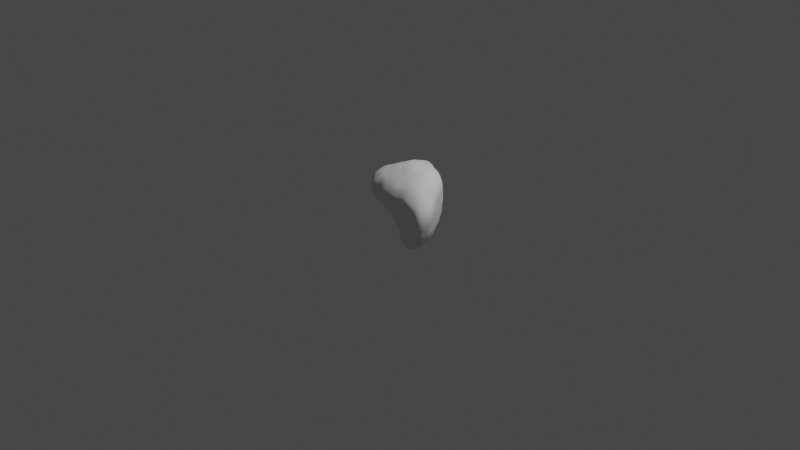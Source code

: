 # Source: rock.blend  (saved by Blender 2.91.10; exported with 4.5.12 LTS)
import bpy
from mathutils import Matrix  # noqa: F401  (used for matrix-valued properties, if any)

bpy.ops.wm.read_factory_settings(use_empty=True)
scene = bpy.context.scene
scene.name = 'Scene'

# ---- collections
col_collection = bpy.data.collections.new('Collection'); scene.collection.children.link(col_collection)

# ---- node groups
ng_auto_smooth = bpy.data.node_groups.new('Auto Smooth', 'GeometryNodeTree')
_s = ng_auto_smooth.interface.new_socket(name='Geometry', in_out='OUTPUT', socket_type='NodeSocketGeometry')
_s = ng_auto_smooth.interface.new_socket(name='Geometry', in_out='INPUT', socket_type='NodeSocketGeometry')
_s = ng_auto_smooth.interface.new_socket(name='Angle', in_out='INPUT', socket_type='NodeSocketFloat')
_s.subtype = 'ANGLE'
_s.min_value = 0.0
_s.max_value = 3.142
ng_auto_smooth.is_modifier = True
_N = ng_auto_smooth.nodes; _L = ng_auto_smooth.links
n0 = _N.new('NodeGroupOutput'); n0.name = 'Group Output'; n0.location = (480, -100)
n1 = _N.new('NodeGroupInput'); n1.name = 'Group Input'; n1.location = (-420, -300)
n2 = _N.new('NodeGroupInput'); n2.name = 'Group Input.001'; n2.location = (-60, -100)
n3 = _N.new('GeometryNodeSetShadeSmooth'); n3.name = 'Set Shade Smooth'; n3.location = (120, -100)
n3.domain = 'EDGE'
n4 = _N.new('GeometryNodeSetShadeSmooth'); n4.name = 'Set Shade Smooth.001'; n4.location = (300, -100)
n5 = _N.new('GeometryNodeInputMeshEdgeAngle'); n5.name = 'Edge Angle'; n5.location = (-420, -220)
n6 = _N.new('GeometryNodeInputEdgeSmooth'); n6.name = 'Is Edge Smooth'; n6.location = (-60, -160)
n7 = _N.new('GeometryNodeInputShadeSmooth'); n7.name = 'Is Face Smooth'; n7.location = (-240, -340)
n8 = _N.new('FunctionNodeBooleanMath'); n8.name = 'Boolean Math'; n8.location = (-60, -220)
n9 = _N.new('FunctionNodeCompare'); n9.name = 'Compare'; n9.location = (-240, -180)
n9.operation = 'LESS_EQUAL'
_L.new(n5.outputs[0], n9.inputs[0])
_L.new(n4.outputs[0], n0.inputs[0])
_L.new(n1.outputs[1], n9.inputs[1])
_L.new(n9.outputs[0], n8.inputs[0])
_L.new(n7.outputs[0], n8.inputs[1])
_L.new(n2.outputs[0], n3.inputs[0])
_L.new(n6.outputs[0], n3.inputs[1])
_L.new(n3.outputs[0], n4.inputs[0])
_L.new(n8.outputs[0], n3.inputs[2])
n0.is_active_output = True

# ---- world
world_world = bpy.data.worlds.new('World'); scene.world = world_world
world_world.use_nodes = True; world_world.node_tree.nodes.clear()
_N = world_world.node_tree.nodes; _L = world_world.node_tree.links
n0 = _N.new('ShaderNodeOutputWorld'); n0.name = 'World Output'; n0.location = (300, 300)
n1 = _N.new('ShaderNodeBackground'); n1.name = 'Background'; n1.location = (10, 300)
n1.inputs[0].default_value = (0.05088, 0.05088, 0.05088, 1.0)
_L.new(n1.outputs[0], n0.inputs[0])
n0.is_active_output = True
world_world.color = (0.05088, 0.05088, 0.05088)
world_world.use_sun_shadow = False
world_world.sun_shadow_jitter_overblur = 0.0

# ---- cameras
cam_camera = bpy.data.cameras.new('Camera')
cam_camera.clip_end = 100.0
cam_camera.ortho_scale = 7.314

# ---- lights
light_light = bpy.data.lights.new('Light', 'POINT')
light_light.transmission_factor = 0.0
light_light.energy = 1000.0
light_light.shadow_soft_size = 0.1
light_light.shadow_maximum_resolution = 0.006
light_light.use_absolute_resolution = True

# ---- meshes
me_rock = bpy.data.meshes.new('rock')
me_rock.from_pydata([(-0.04309, -0.01217, 0.01339), (0.4123, -0.1884, -0.112), (0.2493, 0.2468, -0.07372), (-0.2121, 0.4175, -0.1117), (0.5818, -0.3195, 0.3842), (0.3862, 0.1871, 0.5346), (-0.259, 0.2555, 0.3629), (-0.09934, -0.2528, 0.484), (0.1271, -0.1158, -0.07439), (0.2361, -0.1747, -0.1298), (0.3395, -0.1931, -0.1385), (0.02158, 0.09039, -0.1322), (0.105, 0.1706, -0.1698), (0.1785, 0.2193, -0.1481), (-0.1568, 0.1737, -0.07), (-0.2157, 0.2732, -0.1269), (-0.2301, 0.3575, -0.1413), (0.1752, -0.1787, 0.1186), (0.3606, -0.2578, 0.2066), (0.4914, -0.3221, 0.2872), (0.3169, 0.2592, 0.07152), (0.358, 0.2386, 0.2545), (0.3863, 0.2162, 0.4205), (-0.2286, 0.0937, 0.1074), (-0.3117, 0.169, 0.1883), (-0.325, 0.2235, 0.2718), (-0.09253, -0.1154, 0.179), (-0.131, -0.1989, 0.2783), (-0.1315, -0.2493, 0.3862), (0.4114, -0.1153, -0.1283), (0.3851, -0.00193, -0.1148), (0.3435, 0.1331, -0.09661), (-0.2414, 0.1303, 0.4523), (-0.22, -0.0145, 0.5132), (-0.1652, -0.1577, 0.5172), (0.442, -0.32, 0.472), (0.2488, -0.3037, 0.5043), (0.04976, -0.2718, 0.4965), (0.4831, -0.2281, -0.03134), (0.5727, -0.268, 0.0935), (0.6191, -0.2936, 0.2413), (0.1332, 0.3389, -0.0852), (-0.001904, 0.3874, -0.1027), (-0.1236, 0.4129, -0.1139), (0.2533, 0.2318, 0.5666), (0.0581, 0.2899, 0.5748), (-0.1264, 0.2749, 0.47), (-0.233, 0.4, -0.02805), (-0.2612, 0.3914, 0.09493), (-0.2585, 0.3324, 0.2289), (0.5974, -0.2122, 0.4745), (0.5584, -0.06857, 0.5439), (0.4763, 0.08216, 0.5626), (0.2162, 0.002171, -0.2298), (0.1055, -0.01084, -0.1703), (0.1685, 0.0762, -0.2054), (0.2523, 0.1137, -0.1747), (0.2949, 0.005851, -0.201), (0.3109, -0.1049, -0.1971), (0.199, -0.08458, -0.2072), (-0.03836, 0.304, -0.2042), (-0.06207, 0.1974, -0.1539), (-0.1226, 0.2838, -0.1941), (-0.1323, 0.3677, -0.1849), (-0.02073, 0.3533, -0.1766), (0.08515, 0.3037, -0.1601), (0.024, 0.2557, -0.1727), (-0.3191, 0.3058, 0.02763), (-0.2551, 0.2047, 0.01683), (-0.315, 0.2558, 0.09654), (-0.3205, 0.3042, 0.1625), (-0.3178, 0.3509, 0.05004), (-0.2782, 0.3565, -0.04911), (-0.2785, 0.2934, -0.03998), (-0.3083, -0.006015, 0.3205), (-0.2291, -0.0008617, 0.2147), (-0.2579, -0.09116, 0.2924), (-0.2486, -0.1386, 0.4015), (-0.297, -0.005965, 0.4003), (-0.3238, 0.1156, 0.3545), (-0.3088, 0.07252, 0.2701), (0.1856, -0.307, 0.3293), (0.0955, -0.2236, 0.2112), (0.2692, -0.287, 0.2835), (0.3832, -0.3292, 0.3654), (0.2254, -0.3326, 0.4031), (0.04127, -0.3066, 0.3988), (0.04318, -0.2789, 0.2964), (0.4229, -0.2797, 0.03393), (0.2621, -0.1988, 0.02273), (0.332, -0.2449, -0.04134), (0.4177, -0.2587, -0.05411), (0.4998, -0.3046, 0.05293), (0.5283, -0.3233, 0.1746), (0.41, -0.27, 0.1068), (0.5053, 0.08295, 0.41), (0.585, -0.06447, 0.3776), (0.6514, -0.1915, 0.315), (0.4773, 0.101, 0.2377), (0.545, -0.0495, 0.2025), (0.5978, -0.1732, 0.1438), (0.4204, 0.1231, 0.05606), (0.4834, -0.01887, 0.0222), (0.4959, -0.1465, -0.002098), (0.2323, 0.3303, 0.4264), (0.2004, 0.3425, 0.2404), (0.17, 0.3497, 0.06044), (0.03869, 0.3822, 0.3941), (0.02277, 0.3966, 0.2021), (0.01094, 0.4006, 0.0303), (-0.1382, 0.3614, 0.3147), (-0.1424, 0.4144, 0.1512), (-0.1316, 0.4324, -0.0006737), (0.3174, 0.08734, 0.6459), (0.1055, 0.1116, 0.6509), (-0.0887, 0.125, 0.5482), (0.3903, -0.07813, 0.6399), (0.1692, -0.06615, 0.6611), (-0.04224, -0.03363, 0.584), (0.4409, -0.2257, 0.577), (0.2266, -0.2054, 0.59), (0.008487, -0.1859, 0.581), (0.006242, -0.06189, -0.02458), (0.0566, -0.0786, -0.04039), (0.09629, -0.09516, -0.05676), (0.1534, -0.1372, -0.09176), (0.1794, -0.1549, -0.1073), (0.2071, -0.1672, -0.1203), (0.263, -0.1832, -0.1374), (0.2898, -0.1886, -0.1411), (0.3153, -0.1928, -0.1422), (0.3618, -0.1932, -0.1336), (0.3828, -0.193, -0.1283), (0.4, -0.1906, -0.1194), (-0.02969, 0.01891, -0.04353), (-0.019, 0.04082, -0.08499), (-0.004001, 0.0627, -0.1191), (0.04283, 0.1135, -0.1465), (0.06351, 0.1343, -0.1585), (0.08396, 0.1532, -0.1684), (0.1247, 0.1853, -0.1671), (0.1431, 0.1979, -0.1622), (0.1613, 0.2099, -0.158), (0.196, 0.2279, -0.1361), (0.2144, 0.236, -0.1208), (0.2323, 0.2425, -0.1001), (-0.07828, 0.06208, -0.006611), (-0.1082, 0.1064, -0.02832), (-0.1342, 0.1427, -0.04966), (-0.1739, 0.2041, -0.08577), (-0.1902, 0.2292, -0.1014), (-0.204, 0.252, -0.1151), (-0.2241, 0.2945, -0.1357), (-0.2314, 0.3153, -0.1434), (-0.2315, 0.3374, -0.1435), (-0.2269, 0.3757, -0.1361), (-0.2247, 0.3946, -0.1311), (-0.219, 0.4098, -0.1217), (0.01141, -0.08623, 0.03879), (0.06818, -0.1266, 0.06632), (0.1228, -0.1549, 0.09345), (0.2252, -0.2023, 0.1417), (0.2725, -0.2249, 0.1635), (0.3188, -0.2406, 0.1856), (0.3978, -0.2783, 0.2265), (0.4329, -0.2939, 0.2473), (0.4643, -0.3062, 0.2676), (0.5172, -0.3332, 0.3089), (0.5412, -0.3329, 0.3325), (0.5627, -0.3293, 0.3575), (0.2649, 0.2488, -0.04208), (0.282, 0.2518, -0.007678), (0.3015, 0.2583, 0.02968), (0.3336, 0.2607, 0.1151), (0.3493, 0.2603, 0.1612), (0.3548, 0.2498, 0.2084), (0.366, 0.2325, 0.2987), (0.3708, 0.2237, 0.3414), (0.3811, 0.2219, 0.3822), (0.3914, 0.2121, 0.4564), (0.3922, 0.2047, 0.4886), (0.3891, 0.1947, 0.5154), (-0.09844, 0.03413, 0.05268), (-0.1477, 0.05731, 0.07289), (-0.1907, 0.07628, 0.09028), (-0.2542, 0.1162, 0.1295), (-0.2751, 0.1365, 0.1502), (-0.294, 0.1539, 0.1695), (-0.3251, 0.1836, 0.2081), (-0.3317, 0.1981, 0.2292), (-0.3294, 0.2117, 0.2505), (-0.3174, 0.234, 0.2937), (-0.3083, 0.2452, 0.3187), (-0.2848, 0.2511, 0.3405), (-0.05857, -0.04589, 0.07017), (-0.06879, -0.0692, 0.1128), (-0.08444, -0.09604, 0.1441), (-0.103, -0.1367, 0.2072), (-0.1126, -0.1572, 0.2329), (-0.1236, -0.1795, 0.2543), (-0.132, -0.2126, 0.3062), (-0.1338, -0.227, 0.3318), (-0.1348, -0.2407, 0.3582), (-0.1291, -0.2599, 0.4147), (-0.1216, -0.2631, 0.4434), (-0.1104, -0.2595, 0.4678), (0.4125, -0.1777, -0.1171), (0.413, -0.1607, -0.1227), (0.4129, -0.1395, -0.1266), (0.4045, -0.08997, -0.1247), (0.3987, -0.06246, -0.1219), (0.3916, -0.03325, -0.1181), (0.3817, 0.03217, -0.1135), (0.372, 0.06594, -0.1087), (0.3595, 0.09992, -0.103), (0.3218, 0.1619, -0.08746), (0.2974, 0.1897, -0.07947), (0.2705, 0.2158, -0.07311), (-0.2548, 0.2263, 0.3886), (-0.2505, 0.1956, 0.412), (-0.2429, 0.1621, 0.4305), (-0.2412, 0.09688, 0.4739), (-0.2372, 0.06087, 0.4911), (-0.2288, 0.02362, 0.5029), (-0.2051, -0.05136, 0.5144), (-0.1919, -0.08762, 0.5168), (-0.178, -0.1229, 0.517), (-0.1499, -0.1895, 0.5129), (-0.1333, -0.2185, 0.5056), (-0.1149, -0.2405, 0.4946), (0.5529, -0.3172, 0.4103), (0.5213, -0.3218, 0.4355), (0.4836, -0.3203, 0.4551), (0.3967, -0.3142, 0.4829), (0.349, -0.3103, 0.4921), (0.2998, -0.3043, 0.4974), (0.1971, -0.2981, 0.5062), (0.1466, -0.289, 0.5039), (0.09717, -0.2804, 0.5008), (0.005506, -0.2611, 0.4906), (-0.03729, -0.261, 0.4906), (-0.0739, -0.2581, 0.488), (0.4226, -0.1953, -0.09722), (0.44, -0.2056, -0.07884), (0.4619, -0.2172, -0.0579), (0.5095, -0.2397, -0.005862), (0.5314, -0.2499, 0.02594), (0.5534, -0.2596, 0.05851), (0.5853, -0.2735, 0.1316), (0.6024, -0.2809, 0.1666), (0.6144, -0.2881, 0.2034), (0.6226, -0.3025, 0.2786), (0.6152, -0.3085, 0.3164), (0.6027, -0.3156, 0.3524), (0.2242, 0.2743, -0.07513), (0.1939, 0.2963, -0.07631), (0.1631, 0.3167, -0.07956), (0.1002, 0.3552, -0.08974), (0.06668, 0.3694, -0.09454), (0.03294, 0.3825, -0.09967), (-0.03522, 0.3897, -0.1049), (-0.06616, 0.3976, -0.1082), (-0.09569, 0.4055, -0.1112), (-0.1499, 0.4217, -0.1168), (-0.1759, 0.4271, -0.1184), (-0.1985, 0.424, -0.116), (0.3661, 0.1981, 0.5452), (0.3358, 0.2122, 0.5573), (0.2977, 0.2241, 0.5654), (0.2094, 0.2488, 0.5738), (0.1628, 0.2667, 0.5804), (0.1121, 0.2847, 0.5861), (0.008845, 0.2857, 0.5494), (-0.04189, 0.2877, 0.5302), (-0.08502, 0.2803, 0.499), (-0.1669, 0.2726, 0.4437), (-0.1997, 0.2652, 0.4135), (-0.2303, 0.2597, 0.3868), (-0.2169, 0.416, -0.09713), (-0.2214, 0.41, -0.07639), (-0.2271, 0.4051, -0.05341), (-0.2422, 0.4022, -0.001002), (-0.2519, 0.4058, 0.02893), (-0.259, 0.4033, 0.06174), (-0.261, 0.3768, 0.128), (-0.2602, 0.3621, 0.1613), (-0.2588, 0.3468, 0.1945), (-0.2621, 0.321, 0.2661), (-0.2632, 0.3039, 0.3014), (-0.262, 0.282, 0.3341), (0.5931, -0.2969, 0.4087), (0.6003, -0.2722, 0.4327), (0.6005, -0.2429, 0.4538), (0.5893, -0.1793, 0.4929), (0.5787, -0.1446, 0.5098), (0.5688, -0.1078, 0.5274), (0.5376, -0.03084, 0.5509), (0.5158, 0.006396, 0.5556), (0.4934, 0.0428, 0.5579), (0.4543, 0.1172, 0.5607), (0.4278, 0.1456, 0.5525), (0.405, 0.1713, 0.5438), (0.1128, 0.01332, -0.1905), (0.125, 0.03754, -0.207), (0.1469, 0.05937, -0.2071), (0.2653, 0.08734, -0.1828), (0.2753, 0.06216, -0.189), (0.2875, 0.03497, -0.1982), (0.2841, -0.1034, -0.2072), (0.2557, -0.1008, -0.213), (0.2271, -0.09426, -0.2114), (0.1898, 0.08912, -0.2011), (0.2108, 0.1003, -0.1967), (0.2316, 0.1076, -0.1865), (0.3013, -0.02249, -0.2041), (0.307, -0.0509, -0.2075), (0.3094, -0.07866, -0.2046), (0.1728, -0.07059, -0.1998), (0.1493, -0.05307, -0.1904), (0.1251, -0.03446, -0.1828), (0.207, 0.01596, -0.2271), (0.1943, 0.03471, -0.2249), (0.1809, 0.05519, -0.2186), (0.2317, 0.003459, -0.2289), (0.252, 0.004999, -0.224), (0.2743, 0.005946, -0.2162), (0.2111, -0.01373, -0.2306), (0.2049, -0.03583, -0.2281), (0.2006, -0.05975, -0.2192), (0.04101, 0.06247, -0.1406), (0.05996, 0.03574, -0.1525), (0.08322, 0.01232, -0.1603), (0.1236, 0.1461, -0.172), (0.1394, 0.1226, -0.1837), (0.155, 0.09845, -0.1924), (0.1116, -0.08879, -0.1003), (0.1042, -0.06161, -0.1248), (0.1021, -0.03595, -0.1486), (0.3219, 0.1316, -0.125), (0.2991, 0.128, -0.1477), (0.2751, 0.1213, -0.1636), (0.3632, 0.001514, -0.1427), (0.3397, 0.003619, -0.1655), (0.3179, 0.005251, -0.1861), (0.1995, 0.1943, -0.1522), (0.2182, 0.1674, -0.1569), (0.2359, 0.1407, -0.165), (0.3276, -0.1741, -0.157), (0.3188, -0.1519, -0.1712), (0.3138, -0.1296, -0.1862), (0.2202, -0.1536, -0.1511), (0.2082, -0.1322, -0.1722), (0.2002, -0.1107, -0.193), (0.3823, -0.1116, -0.1459), (0.3573, -0.1083, -0.1625), (0.3349, -0.1059, -0.1805), (-0.08158, 0.2183, -0.1677), (-0.09808, 0.2396, -0.1785), (-0.1123, 0.2605, -0.1891), (-0.1039, 0.367, -0.1841), (-0.07556, 0.365, -0.1831), (-0.04793, 0.36, -0.1799), (0.0716, 0.2927, -0.1681), (0.05725, 0.2809, -0.1737), (0.04112, 0.2685, -0.1731), (-0.1299, 0.306, -0.1983), (-0.1343, 0.3279, -0.2007), (-0.1349, 0.3494, -0.1965), (0.00669, 0.3453, -0.1747), (0.03366, 0.3339, -0.1709), (0.06, 0.3201, -0.1662), (0.005164, 0.2415, -0.1737), (-0.01584, 0.2267, -0.1705), (-0.03813, 0.2128, -0.1613), (-0.05306, 0.301, -0.2038), (-0.07352, 0.2964, -0.2014), (-0.09708, 0.2904, -0.1988), (-0.03458, 0.3156, -0.2055), (-0.02948, 0.3307, -0.2018), (-0.02491, 0.3436, -0.1905), (-0.0271, 0.2959, -0.2016), (-0.01186, 0.2846, -0.1942), (0.005375, 0.2711, -0.1848), (-0.1313, 0.176, -0.09074), (-0.1092, 0.1787, -0.115), (-0.08615, 0.1855, -0.1376), (-0.1963, 0.2705, -0.1492), (-0.1738, 0.2718, -0.1692), (-0.1492, 0.2766, -0.1857), (0.001243, 0.1194, -0.1294), (-0.02077, 0.1471, -0.1346), (-0.04149, 0.1739, -0.142), (-0.1245, 0.4048, -0.1351), (-0.1265, 0.3969, -0.1553), (-0.1294, 0.3842, -0.1721), (-0.006683, 0.3788, -0.1261), (-0.01175, 0.3698, -0.1453), (-0.01652, 0.3613, -0.1615), (-0.2104, 0.3601, -0.1609), (-0.1859, 0.3632, -0.1742), (-0.1602, 0.3664, -0.183), (0.1573, 0.2441, -0.1501), (0.1334, 0.2653, -0.1501), (0.1101, 0.2858, -0.1553), (0.08548, 0.1941, -0.1651), (0.06489, 0.2164, -0.1632), (0.04416, 0.2371, -0.1665), (0.1211, 0.3299, -0.1103), (0.1089, 0.3208, -0.1301), (0.09742, 0.3129, -0.1468), (-0.2759, 0.2161, 0.03737), (-0.2921, 0.2292, 0.05809), (-0.3059, 0.2421, 0.07768), (-0.3221, 0.3198, 0.1344), (-0.322, 0.3325, 0.1062), (-0.3221, 0.3437, 0.07807), (-0.2822, 0.3428, -0.05099), (-0.2829, 0.3275, -0.05013), (-0.2823, 0.3108, -0.04711), (-0.3247, 0.2679, 0.1135), (-0.3302, 0.2808, 0.1303), (-0.3281, 0.2935, 0.1468), (-0.3102, 0.3544, 0.023), (-0.2998, 0.3556, -0.002107), (-0.291, 0.3572, -0.02685), (-0.2722, 0.2754, -0.0288), (-0.2676, 0.2537, -0.01626), (-0.2612, 0.2306, -0.0005721), (-0.3222, 0.2977, 0.0382), (-0.3227, 0.2856, 0.05482), (-0.3195, 0.2717, 0.07469), (-0.3217, 0.3145, 0.03046), (-0.3241, 0.3262, 0.03516), (-0.3222, 0.3384, 0.04189), (-0.3126, 0.3044, 0.01568), (-0.304, 0.3013, -0.001454), (-0.294, 0.2968, -0.02128), (-0.2352, 0.1198, 0.08105), (-0.2409, 0.1489, 0.05806), (-0.2477, 0.1774, 0.03669), (-0.3108, 0.1931, 0.166), (-0.3094, 0.2166, 0.1432), (-0.3123, 0.237, 0.1194), (-0.1846, 0.1741, -0.05068), (-0.2095, 0.1821, -0.02768), (-0.2335, 0.1923, -0.005377), (-0.2785, 0.3259, 0.2106), (-0.2961, 0.3199, 0.1939), (-0.3105, 0.313, 0.1781), (-0.2807, 0.382, 0.08218), (-0.2977, 0.3734, 0.0706), (-0.3088, 0.3617, 0.05965), (-0.3212, 0.2461, 0.2457), (-0.3201, 0.2673, 0.2186), (-0.3189, 0.2865, 0.1904), (-0.2482, 0.3571, -0.1215), (-0.2612, 0.3574, -0.0985), (-0.2712, 0.3576, -0.0741), (-0.2321, 0.2787, -0.1036), (-0.2453, 0.286, -0.07926), (-0.2615, 0.2902, -0.0588), (-0.2516, 0.3943, -0.03499), (-0.2636, 0.3818, -0.04091), (-0.2728, 0.3697, -0.04596), (-0.2351, -0.02424, 0.2363), (-0.2436, -0.04807, 0.254), (-0.2537, -0.07202, 0.2701), (-0.2735, -0.1101, 0.4076), (-0.2888, -0.07588, 0.4103), (-0.2922, -0.03919, 0.4065), (-0.3309, 0.1074, 0.3301), (-0.3305, 0.09727, 0.3069), (-0.3218, 0.08565, 0.2869), (-0.2627, -0.1093, 0.3156), (-0.2617, -0.1221, 0.3431), (-0.2572, -0.1318, 0.3719), (-0.3038, 0.02547, 0.3923), (-0.3132, 0.05594, 0.3828), (-0.3207, 0.08612, 0.3703), (-0.2927, 0.05788, 0.2554), (-0.2745, 0.04096, 0.2415), (-0.251, 0.02305, 0.2299), (-0.3049, -0.02144, 0.3146), (-0.296, -0.04309, 0.3065), (-0.2804, -0.06703, 0.2986), (-0.3133, -0.006965, 0.3343), (-0.3128, -0.006728, 0.3545), (-0.3064, -0.006016, 0.3767), (-0.3087, 0.008659, 0.3123), (-0.3057, 0.02917, 0.3018), (-0.3055, 0.05071, 0.2876), (-0.1323, -0.08292, 0.1836), (-0.168, -0.05253, 0.1921), (-0.199, -0.02431, 0.2041), (-0.1664, -0.1689, 0.281), (-0.2002, -0.1418, 0.2837), (-0.233, -0.1176, 0.2859), (-0.2222, 0.07124, 0.1368), (-0.2225, 0.04638, 0.1637), (-0.2237, 0.02333, 0.1912), (-0.1963, -0.1532, 0.4909), (-0.2195, -0.1487, 0.4616), (-0.2358, -0.1436, 0.4313), (-0.2477, -0.01096, 0.4828), (-0.27, -0.008313, 0.4547), (-0.2856, -0.006791, 0.4265), (-0.1595, -0.2171, 0.388), (-0.192, -0.1919, 0.3911), (-0.2219, -0.1658, 0.3958), (-0.3278, 0.1985, 0.2953), (-0.3243, 0.1715, 0.3163), (-0.3212, 0.1437, 0.3357), (-0.3146, 0.1437, 0.2092), (-0.3169, 0.1183, 0.2297), (-0.313, 0.09492, 0.2509), (-0.2691, 0.1292, 0.4279), (-0.2911, 0.1262, 0.403), (-0.3117, 0.122, 0.3795), (0.1425, -0.2477, 0.2241), (0.1883, -0.2618, 0.2439), (0.2312, -0.2705, 0.2665), (0.3478, -0.3286, 0.379), (0.3094, -0.3321, 0.3895), (0.2687, -0.3315, 0.3978), (0.03818, -0.3039, 0.3724), (0.03667, -0.2991, 0.3461), (0.03815, -0.2899, 0.3208), (0.3034, -0.3023, 0.3015), (0.334, -0.3118, 0.3225), (0.3606, -0.3179, 0.3444), (0.1804, -0.3288, 0.4054), (0.1345, -0.3242, 0.4048), (0.08727, -0.3197, 0.4024), (0.05244, -0.2636, 0.2757), (0.06466, -0.2492, 0.2552), (0.07909, -0.2368, 0.2332), (0.201, -0.3048, 0.3214), (0.222, -0.3018, 0.3095), (0.245, -0.2961, 0.2967), (0.1935, -0.315, 0.3413), (0.2041, -0.3234, 0.3592), (0.2151, -0.3294, 0.3801), (0.1613, -0.3042, 0.3235), (0.1268, -0.2967, 0.316), (0.08639, -0.2912, 0.305), (0.1546, -0.182, 0.1446), (0.1332, -0.1955, 0.1668), (0.1136, -0.2099, 0.1887), (0.3392, -0.2666, 0.228), (0.3164, -0.2747, 0.248), (0.2931, -0.2803, 0.267), (-0.05471, -0.1552, 0.173), (-0.004498, -0.1802, 0.1825), (0.04635, -0.2014, 0.1969), (0.4328, -0.3366, 0.445), (0.4194, -0.3364, 0.4155), (0.4029, -0.3339, 0.3893), (0.2468, -0.3171, 0.4787), (0.2417, -0.3281, 0.4538), (0.2342, -0.3346, 0.4282), (0.4707, -0.3226, 0.3103), (0.4452, -0.3261, 0.3307), (0.4157, -0.3299, 0.3489), (-0.09443, -0.2741, 0.3866), (-0.04784, -0.2788, 0.39), (-0.003053, -0.29, 0.3944), (-0.09334, -0.2291, 0.2774), (-0.04718, -0.2418, 0.2858), (-0.0009304, -0.2585, 0.2922), (0.05126, -0.284, 0.4729), (0.04893, -0.2958, 0.4498), (0.0457, -0.3008, 0.4247), (0.281, -0.209, 0.002649), (0.2969, -0.2228, -0.01498), (0.3133, -0.2354, -0.02954), (0.4398, -0.2679, -0.02679), (0.4618, -0.2816, -0.001846), (0.4826, -0.2959, 0.02361), (0.5004, -0.314, 0.1587), (0.4756, -0.2934, 0.1425), (0.4448, -0.2814, 0.1251), (0.3521, -0.2532, -0.04978), (0.374, -0.2576, -0.05437), (0.3965, -0.258, -0.05499), (0.513, -0.3105, 0.08354), (0.5213, -0.3111, 0.1148), (0.5269, -0.3155, 0.1448), (0.3758, -0.2519, 0.08715), (0.3386, -0.2356, 0.06645), (0.2998, -0.2192, 0.0449), (0.4098, -0.2699, 0.02019), (0.3884, -0.2601, 0.001461), (0.3606, -0.2543, -0.01936), (0.4358, -0.2893, 0.0367), (0.4549, -0.2989, 0.04083), (0.4769, -0.3055, 0.04587), (0.4228, -0.2778, 0.04562), (0.4217, -0.2739, 0.06289), (0.417, -0.2722, 0.08366), (0.1522, -0.1403, -0.04843), (0.1837, -0.164, -0.02412), (0.2204, -0.1846, -0.000731), (0.2545, -0.1978, -0.109), (0.2791, -0.2147, -0.08622), (0.3045, -0.2314, -0.06397), (0.1952, -0.183, 0.09203), (0.2164, -0.1887, 0.06719), (0.2397, -0.1929, 0.04432), (0.4698, -0.2399, -0.03698), (0.4539, -0.2474, -0.0421), (0.437, -0.2537, -0.04865), (0.555, -0.2807, 0.08403), (0.5399, -0.2919, 0.07232), (0.5214, -0.3005, 0.06163), (0.3554, -0.2124, -0.1211), (0.3746, -0.2306, -0.1018), (0.3957, -0.2471, -0.07978), (0.507, -0.3236, 0.2614), (0.5176, -0.327, 0.2337), (0.5249, -0.3276, 0.2046), (0.3778, -0.2566, 0.1819), (0.3925, -0.2568, 0.1567), (0.4028, -0.2623, 0.1315), (0.6002, -0.3079, 0.2242), (0.5801, -0.3193, 0.2069), (0.5553, -0.3233, 0.1906), (0.528, 0.04598, 0.4044), (0.5442, 0.00598, 0.3975), (0.568, -0.028, 0.3885), (0.6037, -0.09811, 0.3646), (0.6228, -0.1295, 0.3495), (0.6425, -0.1592, 0.3326), (0.5008, 0.08546, 0.3696), (0.4974, 0.09165, 0.3267), (0.4896, 0.0968, 0.2825), (0.5844, -0.05958, 0.3344), (0.577, -0.05537, 0.2901), (0.5601, -0.05389, 0.2468), (0.6421, -0.1872, 0.2709), (0.6273, -0.1836, 0.2291), (0.6144, -0.179, 0.1863), (0.4982, 0.06322, 0.2306), (0.5203, 0.02726, 0.2216), (0.534, -0.01188, 0.2126), (0.5553, -0.08505, 0.1913), (0.5721, -0.1151, 0.1765), (0.5895, -0.1428, 0.1593), (0.464, 0.1062, 0.1923), (0.4465, 0.1096, 0.1474), (0.4361, 0.1179, 0.1007), (0.5324, -0.04212, 0.1569), (0.5152, -0.03538, 0.1121), (0.5047, -0.02491, 0.0648), (0.5718, -0.168, 0.1059), (0.5471, -0.1614, 0.06808), (0.5225, -0.154, 0.03161), (0.4382, 0.08685, 0.04897), (0.4535, 0.05031, 0.04122), (0.4728, 0.01706, 0.03036), (0.49, -0.05393, 0.01527), (0.4961, -0.08657, 0.007926), (0.4979, -0.1176, 0.002173), (0.4946, 0.08195, 0.5257), (0.5065, 0.0836, 0.4883), (0.5075, 0.08246, 0.4492), (0.5786, -0.06518, 0.5035), (0.5849, -0.06547, 0.4607), (0.5845, -0.0667, 0.419), (0.6178, -0.2077, 0.4383), (0.6417, -0.2033, 0.4023), (0.6487, -0.1973, 0.3595), (0.6343, -0.2744, 0.2591), (0.6476, -0.2511, 0.277), (0.6542, -0.2228, 0.2956), (0.5845, -0.2491, 0.1055), (0.5876, -0.2274, 0.1201), (0.5931, -0.2028, 0.1323), (0.4918, -0.2122, -0.0246), (0.4961, -0.1932, -0.01709), (0.4983, -0.171, -0.0102), (0.4333, -0.1215, -0.1005), (0.4564, -0.1287, -0.07157), (0.4765, -0.1373, -0.03819), (0.4093, -0.005635, -0.0847), (0.4315, -0.01067, -0.05056), (0.4585, -0.0142, -0.01637), (0.3651, 0.1328, -0.06376), (0.3796, 0.1281, -0.02457), (0.3985, 0.1249, 0.01511), (0.3511, 0.2304, 0.0694), (0.3753, 0.1941, 0.06703), (0.399, 0.1589, 0.06234), (0.3958, 0.2098, 0.2523), (0.4293, 0.1773, 0.248), (0.4564, 0.1405, 0.243), (0.4233, 0.1886, 0.4191), (0.4545, 0.1559, 0.417), (0.4835, 0.1217, 0.4142), (0.2253, 0.338, 0.3814), (0.2162, 0.3374, 0.3345), (0.2084, 0.3403, 0.2874), (0.1932, 0.3468, 0.1937), (0.1861, 0.3504, 0.1483), (0.179, 0.3519, 0.104), (0.185, 0.3479, 0.4224), (0.1369, 0.3633, 0.4149), (0.08795, 0.3732, 0.4052), (0.1546, 0.3553, 0.2327), (0.1094, 0.3668, 0.2237), (0.06559, 0.3811, 0.2133), (0.1297, 0.3647, 0.05376), (0.08893, 0.3764, 0.04634), (0.04907, 0.3867, 0.03841), (0.03344, 0.3799, 0.3439), (0.02737, 0.3773, 0.2959), (0.02382, 0.384, 0.2485), (0.01961, 0.3979, 0.1567), (0.01501, 0.3932, 0.1127), (0.01294, 0.3974, 0.07061), (-0.0104, 0.3836, 0.379), (-0.05679, 0.378, 0.3593), (-0.0989, 0.3686, 0.3369), (-0.01876, 0.4127, 0.1908), (-0.0625, 0.4187, 0.1792), (-0.1043, 0.4191, 0.1659), (-0.02758, 0.4053, 0.02215), (-0.0644, 0.4114, 0.01433), (-0.09858, 0.4221, 0.006712), (-0.1396, 0.3748, 0.2729), (-0.1404, 0.3841, 0.2304), (-0.1418, 0.3976, 0.1903), (-0.1412, 0.4269, 0.1114), (-0.1381, 0.4316, 0.07195), (-0.1348, 0.4349, 0.03457), (0.3521, 0.2475, 0.4226), (0.3141, 0.2757, 0.4244), (0.2745, 0.3035, 0.4259), (0.326, 0.2733, 0.2547), (0.289, 0.3041, 0.2518), (0.244, 0.3224, 0.2471), (0.2815, 0.2838, 0.07195), (0.2484, 0.3112, 0.06973), (0.2108, 0.3336, 0.06586), (0.144, 0.3453, -0.05437), (0.1523, 0.3464, -0.01878), (0.1605, 0.3469, 0.01951), (0.001222, 0.3901, -0.07413), (0.004649, 0.3944, -0.0427), (0.008098, 0.3989, -0.007771), (-0.1243, 0.4189, -0.08973), (-0.126, 0.4243, -0.06288), (-0.1285, 0.4293, -0.03322), (-0.213, 0.409, -0.02146), (-0.1906, 0.422, -0.01464), (-0.163, 0.4288, -0.007778), (-0.2372, 0.3997, 0.1085), (-0.2093, 0.4068, 0.1227), (-0.1774, 0.4113, 0.137), (-0.2359, 0.3418, 0.2501), (-0.2052, 0.3443, 0.2694), (-0.1726, 0.3505, 0.291), (-0.1305, 0.3026, 0.4342), (-0.1332, 0.3244, 0.395), (-0.1359, 0.3438, 0.3553), (0.0509, 0.3317, 0.5412), (0.04552, 0.3618, 0.4961), (0.04216, 0.3814, 0.4474), (0.2459, 0.2639, 0.5384), (0.2387, 0.2867, 0.5026), (0.2374, 0.3143, 0.4679), (0.2679, 0.0929, 0.6547), (0.2155, 0.09931, 0.6603), (0.1607, 0.105, 0.6558), (0.05521, 0.1142, 0.6227), (0.007528, 0.1169, 0.5923), (-0.03819, 0.12, 0.5628), (0.3358, 0.04572, 0.6491), (0.3553, 0.004411, 0.652), (0.3732, -0.03714, 0.6476), (0.1198, 0.06704, 0.6634), (0.1353, 0.02165, 0.6729), (0.1523, -0.02319, 0.6689), (-0.07527, 0.08503, 0.555), (-0.06214, 0.04561, 0.5615), (-0.05197, 0.006291, 0.5729), (0.3376, -0.07589, 0.6467), (0.2837, -0.07411, 0.6579), (0.2269, -0.0717, 0.665), (0.1116, -0.05854, 0.6522), (0.05471, -0.05127, 0.6405), (0.003853, -0.04214, 0.6137), (0.4055, -0.117, 0.6255), (0.4188, -0.1537, 0.6082), (0.4309, -0.1899, 0.5924), (0.1859, -0.1032, 0.6399), (0.2012, -0.1384, 0.6221), (0.2149, -0.1722, 0.6054), (-0.03279, -0.0743, 0.5943), (-0.02201, -0.1153, 0.6007), (-0.008139, -0.1543, 0.5978), (0.3891, -0.2198, 0.5814), (0.3361, -0.2125, 0.582), (0.2819, -0.2078, 0.585), (0.1716, -0.1967, 0.5837), (0.1161, -0.1938, 0.5853), (0.06192, -0.1886, 0.5817), (0.2663, 0.2007, 0.595), (0.2824, 0.1671, 0.6205), (0.2986, 0.127, 0.6334), (0.06822, 0.2429, 0.596), (0.08048, 0.1975, 0.6134), (0.09303, 0.1545, 0.6315), (-0.1254, 0.2475, 0.508), (-0.1181, 0.2095, 0.5343), (-0.1033, 0.1662, 0.5427), (-0.2168, 0.1331, 0.4863), (-0.1823, 0.133, 0.5161), (-0.1379, 0.1296, 0.5346), (-0.1798, -0.0172, 0.5324), (-0.135, -0.02128, 0.5458), (-0.08919, -0.02669, 0.563), (-0.1288, -0.1625, 0.5394), (-0.08985, -0.1715, 0.5618), (-0.04441, -0.1826, 0.5796), (0.04402, -0.2564, 0.5201), (0.03491, -0.2361, 0.5414), (0.02319, -0.2116, 0.5603), (0.2475, -0.2858, 0.5294), (0.2434, -0.2595, 0.5485), (0.2363, -0.2332, 0.5688), (0.4474, -0.3025, 0.4997), (0.4491, -0.2826, 0.5284), (0.4468, -0.2564, 0.5543), (0.5703, -0.2189, 0.5105), (0.5341, -0.2249, 0.5416), (0.4892, -0.2261, 0.5617), (0.5279, -0.07263, 0.5804), (0.4868, -0.07639, 0.6072), (0.4405, -0.0784, 0.6269), (0.4458, 0.08109, 0.5932), (0.4075, 0.08111, 0.6164), (0.3654, 0.08429, 0.6366), (0.1318, -0.009124, -0.1998), (0.1433, 0.01522, -0.2135), (0.1601, 0.03763, -0.2202), (0.1521, -0.02946, -0.2083), (0.1614, -0.005326, -0.2206), (0.1764, 0.01707, -0.2251), (0.1751, -0.04649, -0.2146), (0.1818, -0.0227, -0.2254), (0.1927, -0.0007254, -0.2288), (0.2449, 0.08269, -0.196), (0.2553, 0.05871, -0.2026), (0.2647, 0.03308, -0.2079), (0.2238, 0.0761, -0.2057), (0.2345, 0.05336, -0.2114), (0.2441, 0.03016, -0.2166), (0.2027, 0.0666, -0.2107), (0.2143, 0.04644, -0.2207), (0.2246, 0.02521, -0.2224), (0.2829, -0.0772, -0.2156), (0.2553, -0.07406, -0.2202), (0.2277, -0.06866, -0.2213), (0.2819, -0.04986, -0.2198), (0.2559, -0.04816, -0.2272), (0.2299, -0.04411, -0.2298), (0.2789, -0.02189, -0.2182), (0.2555, -0.02136, -0.2272), (0.2324, -0.01946, -0.2303), (-0.004294, -0.02749, -0.06371), (0.005394, 0.005555, -0.09638), (0.02062, 0.03459, -0.1234), (0.04213, -0.04783, -0.07247), (0.03893, -0.01992, -0.1046), (0.04642, 0.008858, -0.131), (0.0799, -0.06813, -0.08545), (0.07468, -0.03947, -0.112), (0.07615, -0.0128, -0.1374), (0.06208, 0.08727, -0.1532), (0.08297, 0.1093, -0.1624), (0.103, 0.1288, -0.1698), (0.07862, 0.06151, -0.166), (0.1005, 0.0844, -0.1712), (0.1191, 0.1048, -0.1801), (0.09446, 0.03669, -0.1802), (0.1138, 0.06081, -0.1877), (0.1343, 0.08124, -0.1915), (0.138, -0.1107, -0.1161), (0.1301, -0.08329, -0.1385), (0.1248, -0.05907, -0.1616), (0.163, -0.1308, -0.1311), (0.1537, -0.1045, -0.1526), (0.1498, -0.07794, -0.1719), (0.1902, -0.1455, -0.1433), (0.1789, -0.1219, -0.1649), (0.1725, -0.09756, -0.185), (0.2521, 0.212, -0.09886), (0.2762, 0.1848, -0.1046), (0.2987, 0.157, -0.1126), (0.2351, 0.2081, -0.1212), (0.2569, 0.1806, -0.1266), (0.2793, 0.1549, -0.1366), (0.2167, 0.2012, -0.1375), (0.2384, 0.176, -0.1454), (0.2566, 0.1475, -0.1519), (0.3373, 0.1004, -0.1321), (0.3456, 0.06617, -0.1347), (0.357, 0.03396, -0.1403), (0.3135, 0.09846, -0.1555), (0.3214, 0.06606, -0.1573), (0.333, 0.03503, -0.1632), (0.2884, 0.09342, -0.1716), (0.2978, 0.06483, -0.1753), (0.3097, 0.03533, -0.1823), (0.1812, 0.1848, -0.1617), (0.1992, 0.1588, -0.1671), (0.216, 0.1331, -0.176), (0.1626, 0.1742, -0.1696), (0.1801, 0.1484, -0.174), (0.1961, 0.1239, -0.1842), (0.1433, 0.161, -0.1717), (0.1604, 0.1365, -0.1793), (0.1758, 0.1124, -0.1895), (0.3929, -0.1753, -0.1302), (0.3723, -0.1746, -0.1401), (0.3509, -0.1743, -0.1493), (0.3894, -0.157, -0.1385), (0.3663, -0.1546, -0.151), (0.3433, -0.1532, -0.1624), (0.3874, -0.1355, -0.1452), (0.3609, -0.1321, -0.1571), (0.3384, -0.1305, -0.1732), (0.3021, -0.1728, -0.1616), (0.2756, -0.168, -0.1607), (0.2484, -0.1614, -0.1571), (0.2927, -0.1509, -0.1787), (0.2654, -0.1462, -0.1791), (0.2372, -0.1401, -0.1771), (0.2868, -0.1276, -0.1936), (0.2586, -0.1249, -0.1982), (0.2295, -0.1192, -0.1973), (0.3786, -0.08598, -0.1469), (0.3544, -0.08267, -0.1664), (0.3318, -0.07995, -0.1853), (0.3741, -0.05853, -0.1463), (0.3517, -0.05512, -0.1693), (0.3283, -0.05253, -0.1877), (0.3698, -0.02908, -0.1456), (0.3461, -0.02633, -0.1678), (0.3237, -0.02406, -0.1876), (-0.05668, 0.2316, -0.1756), (-0.07279, 0.251, -0.1857), (-0.08643, 0.2704, -0.1934), (-0.03396, 0.2446, -0.1821), (-0.05005, 0.2621, -0.1899), (-0.0636, 0.279, -0.1963), (-0.01313, 0.2581, -0.1839), (-0.02964, 0.2732, -0.1922), (-0.04352, 0.2868, -0.1998), (-0.1063, 0.3512, -0.1971), (-0.07826, 0.3506, -0.1947), (-0.05116, 0.3488, -0.1937), (-0.1067, 0.3314, -0.2023), (-0.07984, 0.3335, -0.2023), (-0.05434, 0.3336, -0.2019), (-0.1036, 0.3109, -0.2011), (-0.07881, 0.3148, -0.2049), (-0.05572, 0.3171, -0.2068), (0.04884, 0.3092, -0.1767), (0.03599, 0.2966, -0.1826), (0.02139, 0.2839, -0.1833), (0.02444, 0.3227, -0.181), (0.0144, 0.3103, -0.1884), (0.002727, 0.2973, -0.1932), (0.000864, 0.3354, -0.188), (-0.006091, 0.3227, -0.1982), (-0.01513, 0.3083, -0.2025), (-0.05769, 0.06522, -0.04533), (-0.0825, 0.1094, -0.05656), (-0.1066, 0.1471, -0.07154), (-0.03943, 0.08008, -0.08115), (-0.06113, 0.1184, -0.08618), (-0.08512, 0.1512, -0.09855), (-0.0211, 0.09737, -0.112), (-0.04192, 0.1302, -0.1146), (-0.06375, 0.1601, -0.1236), (-0.1511, 0.2036, -0.1071), (-0.1682, 0.2279, -0.1223), (-0.1842, 0.2487, -0.1374), (-0.1282, 0.2061, -0.1286), (-0.1452, 0.2297, -0.1421), (-0.1616, 0.2498, -0.157), (-0.1061, 0.2095, -0.1509), (-0.1223, 0.233, -0.1618), (-0.1386, 0.2526, -0.1767), (0.02355, 0.1409, -0.1412), (0.002837, 0.1675, -0.1422), (-0.01778, 0.1923, -0.1477), (0.04371, 0.1593, -0.1561), (0.02411, 0.1845, -0.1539), (0.004039, 0.2078, -0.157), (0.06457, 0.1774, -0.1659), (0.04501, 0.2009, -0.1619), (0.02486, 0.2228, -0.1634), (-0.2007, 0.4138, -0.1336), (-0.1773, 0.4161, -0.1391), (-0.151, 0.4143, -0.1391), (-0.2052, 0.3988, -0.1473), (-0.1808, 0.4014, -0.1562), (-0.1539, 0.4004, -0.157), (-0.208, 0.3796, -0.155), (-0.1841, 0.3834, -0.1679), (-0.1573, 0.3845, -0.1715), (-0.09739, 0.3964, -0.1323), (-0.06836, 0.3902, -0.1303), (-0.03881, 0.3808, -0.1269), (-0.09879, 0.3903, -0.1526), (-0.07063, 0.3832, -0.15), (-0.04218, 0.3739, -0.1462), (-0.1012, 0.3798, -0.1693), (-0.0729, 0.3756, -0.1678), (-0.04524, 0.3672, -0.1634), (-0.2113, 0.3392, -0.1641), (-0.1875, 0.3426, -0.181), (-0.1615, 0.3461, -0.1904), (-0.2119, 0.3157, -0.1665), (-0.1868, 0.3195, -0.1831), (-0.1605, 0.3239, -0.1939), (-0.2058, 0.2925, -0.1593), (-0.1826, 0.295, -0.1792), (-0.156, 0.3007, -0.191), (0.2076, 0.2682, -0.101), (0.1916, 0.2617, -0.1226), (0.1741, 0.2531, -0.1381), (0.1783, 0.289, -0.1013), (0.1632, 0.2818, -0.1219), (0.1476, 0.2732, -0.1367), (0.15, 0.3099, -0.1052), (0.1353, 0.3005, -0.1241), (0.1228, 0.2936, -0.1408), (0.1401, 0.2335, -0.1573), (0.1228, 0.2218, -0.1622), (0.1046, 0.2086, -0.1653), (0.1182, 0.2554, -0.16), (0.1016, 0.2437, -0.1653), (0.08365, 0.2304, -0.167), (0.09544, 0.2754, -0.1648), (0.07956, 0.2635, -0.1697), (0.06235, 0.2506, -0.1698), (0.09068, 0.3473, -0.1153), (0.08047, 0.3383, -0.1357), (0.07063, 0.3301, -0.153), (0.05992, 0.3639, -0.121), (0.05067, 0.3528, -0.1407), (0.0421, 0.3434, -0.1571), (0.02701, 0.3752, -0.1249), (0.02027, 0.3656, -0.1453), (0.01349, 0.3558, -0.1617), (-0.2805, 0.2393, 0.01903), (-0.2991, 0.2477, 0.03744), (-0.3113, 0.2593, 0.05669), (-0.2866, 0.2594, 0.002044), (-0.301, 0.2675, 0.02097), (-0.3141, 0.2756, 0.03845), (-0.2897, 0.2795, -0.01086), (-0.3033, 0.285, 0.007442), (-0.3125, 0.2914, 0.0247), (-0.3282, 0.3088, 0.1201), (-0.3283, 0.3216, 0.09378), (-0.3266, 0.3315, 0.06766), (-0.3302, 0.2964, 0.1055), (-0.3304, 0.3095, 0.08143), (-0.3272, 0.3194, 0.05833), (-0.327, 0.2836, 0.09044), (-0.3279, 0.2972, 0.0689), (-0.3266, 0.3078, 0.04907), (-0.2937, 0.3434, -0.02881), (-0.2963, 0.3292, -0.02953), (-0.2965, 0.3135, -0.02742), (-0.3035, 0.3428, -0.005716), (-0.3047, 0.3298, -0.007053), (-0.3057, 0.316, -0.006443), (-0.3141, 0.3418, 0.01718), (-0.3135, 0.3289, 0.014), (-0.3137, 0.3168, 0.0127), (-0.1183, 0.07094, 0.0202), (-0.1603, 0.08705, 0.04234), (-0.2013, 0.1018, 0.06073), (-0.1423, 0.1082, -0.006392), (-0.1793, 0.1165, 0.01385), (-0.2145, 0.1295, 0.03425), (-0.1659, 0.1415, -0.03094), (-0.1969, 0.1483, -0.009727), (-0.2229, 0.1627, 0.01434), (-0.2635, 0.1379, 0.1017), (-0.2828, 0.1581, 0.1242), (-0.2975, 0.177, 0.1457), (-0.2652, 0.1661, 0.0798), (-0.2871, 0.1819, 0.1004), (-0.3004, 0.1998, 0.1222), (-0.2706, 0.1915, 0.05776), (-0.2893, 0.2063, 0.07871), (-0.3032, 0.2217, 0.0994), (-0.1966, 0.2079, -0.06411), (-0.2191, 0.214, -0.04253), (-0.2407, 0.2219, -0.02118), (-0.2108, 0.2336, -0.07999), (-0.2294, 0.2407, -0.05721), (-0.2473, 0.2484, -0.03517), (-0.2227, 0.2569, -0.09311), (-0.2396, 0.2634, -0.07066), (-0.2549, 0.2705, -0.0482), (-0.2866, 0.2762, 0.3118), (-0.2855, 0.2966, 0.2796), (-0.281, 0.3118, 0.2449), (-0.3027, 0.2666, 0.2882), (-0.3, 0.2865, 0.2576), (-0.2958, 0.3028, 0.225), (-0.3108, 0.2556, 0.2653), (-0.3106, 0.2767, 0.2372), (-0.3093, 0.2953, 0.2075), (-0.2785, 0.3403, 0.1777), (-0.2795, 0.3543, 0.1457), (-0.2818, 0.3703, 0.1143), (-0.2968, 0.3353, 0.1629), (-0.2979, 0.3495, 0.1322), (-0.298, 0.362, 0.1013), (-0.3108, 0.3281, 0.1484), (-0.3126, 0.3425, 0.1191), (-0.312, 0.3538, 0.08935), (-0.3263, 0.2346, 0.2258), (-0.3229, 0.2561, 0.1997), (-0.3231, 0.2757, 0.1731), (-0.3301, 0.2212, 0.2056), (-0.3229, 0.2437, 0.181), (-0.3258, 0.2634, 0.1556), (-0.3236, 0.2072, 0.1855), (-0.3206, 0.23, 0.162), (-0.324, 0.2496, 0.1374), (-0.2289, 0.4044, -0.1032), (-0.2385, 0.3915, -0.1112), (-0.2441, 0.3749, -0.1172), (-0.2376, 0.4021, -0.08285), (-0.2498, 0.3901, -0.08992), (-0.2572, 0.3744, -0.09529), (-0.2447, 0.3982, -0.0598), (-0.2573, 0.3864, -0.06584), (-0.2654, 0.3722, -0.07055), (-0.248, 0.3378, -0.1215), (-0.2457, 0.3181, -0.1186), (-0.2393, 0.299, -0.1118), (-0.2629, 0.3394, -0.09931), (-0.2585, 0.3216, -0.09482), (-0.2529, 0.304, -0.08848), (-0.2731, 0.3414, -0.07489), (-0.27, 0.3252, -0.07162), (-0.2665, 0.3082, -0.06653), (-0.2601, 0.3931, -0.009062), (-0.2749, 0.3831, -0.01658), (-0.2847, 0.3704, -0.02258), (-0.271, 0.3959, 0.01906), (-0.2859, 0.384, 0.0102), (-0.2952, 0.3696, 0.002961), (-0.2788, 0.3933, 0.05039), (-0.2939, 0.3811, 0.0398), (-0.3037, 0.3672, 0.03055), (-0.2572, -0.0008312, 0.2486), (-0.2661, -0.02467, 0.2636), (-0.2745, -0.04724, 0.2791), (-0.2738, 0.02045, 0.2625), (-0.2794, -0.001768, 0.2779), (-0.2882, -0.02363, 0.2905), (-0.2916, 0.03666, 0.274), (-0.2931, 0.01579, 0.2895), (-0.2994, -0.004824, 0.3009), (-0.2825, -0.1045, 0.3773), (-0.2955, -0.07099, 0.3811), (-0.3, -0.03693, 0.3807), (-0.286, -0.0958, 0.3483), (-0.2974, -0.06427, 0.3541), (-0.3069, -0.03519, 0.3566), (-0.284, -0.08287, 0.3219), (-0.2987, -0.05632, 0.3288), (-0.3081, -0.03095, 0.3338), (-0.3259, 0.07977, 0.3457), (-0.3257, 0.07173, 0.3229), (-0.3183, 0.06205, 0.3032), (-0.3222, 0.05175, 0.3592), (-0.3233, 0.04604, 0.3365), (-0.317, 0.03875, 0.3169), (-0.3144, 0.02328, 0.3695), (-0.3187, 0.0201, 0.3475), (-0.3171, 0.01567, 0.3275), (-0.1004, -0.001183, 0.08738), (-0.1113, -0.03175, 0.1214), (-0.1231, -0.05933, 0.1527), (-0.141, 0.03203, 0.1083), (-0.1465, 0.003258, 0.1391), (-0.1566, -0.02548, 0.1669), (-0.183, 0.05404, 0.1234), (-0.1859, 0.02664, 0.1514), (-0.1917, 0.000564, 0.1785), (-0.141, -0.105, 0.2115), (-0.1511, -0.1278, 0.235), (-0.159, -0.1485, 0.2585), (-0.1781, -0.07732, 0.2159), (-0.1874, -0.1008, 0.238), (-0.1939, -0.1215, 0.2613), (-0.2079, -0.04915, 0.2262), (-0.2165, -0.07277, 0.2465), (-0.2257, -0.09618, 0.265), (-0.2504, 0.09248, 0.1554), (-0.2499, 0.0682, 0.1805), (-0.2523, 0.04357, 0.2042), (-0.2741, 0.1116, 0.1734), (-0.2765, 0.08563, 0.195), (-0.2761, 0.06226, 0.2185), (-0.2958, 0.1283, 0.1908), (-0.2979, 0.1027, 0.2118), (-0.2977, 0.07869, 0.2333), (-0.1339, -0.2359, 0.4708), (-0.1574, -0.212, 0.4786), (-0.1781, -0.184, 0.4856), (-0.1467, -0.2322, 0.4438), (-0.172, -0.2049, 0.4486), (-0.1964, -0.1775, 0.4549), (-0.1547, -0.2258, 0.4154), (-0.18, -0.1959, 0.4186), (-0.2106, -0.1717, 0.425), (-0.2107, -0.119, 0.4924), (-0.2225, -0.08312, 0.4903), (-0.2354, -0.04747, 0.4876), (-0.2373, -0.1158, 0.4655), (-0.2512, -0.08059, 0.466), (-0.2625, -0.04463, 0.4627), (-0.2576, -0.113, 0.437), (-0.2731, -0.07839, 0.4389), (-0.2808, -0.04192, 0.4345), (-0.1671, -0.2111, 0.3603), (-0.1982, -0.1831, 0.3633), (-0.2276, -0.1564, 0.3672), (-0.1709, -0.2013, 0.3324), (-0.203, -0.1731, 0.3355), (-0.2336, -0.1473, 0.3389), (-0.1703, -0.1866, 0.3059), (-0.2035, -0.1592, 0.3086), (-0.2337, -0.1331, 0.3122), (-0.2802, 0.2221, 0.365), (-0.3064, 0.2181, 0.3441), (-0.3219, 0.2094, 0.3196), (-0.2761, 0.192, 0.3875), (-0.2991, 0.1876, 0.3644), (-0.3169, 0.181, 0.3409), (-0.2702, 0.1602, 0.407), (-0.293, 0.1567, 0.3835), (-0.3122, 0.1516, 0.3603), (-0.3342, 0.1871, 0.2735), (-0.3357, 0.1735, 0.2513), (-0.3292, 0.1585, 0.2292), (-0.3296, 0.161, 0.2937), (-0.3307, 0.1486, 0.2722), (-0.3284, 0.1339, 0.2503), (-0.3288, 0.1345, 0.3125), (-0.3289, 0.1232, 0.2904), (-0.3223, 0.1101, 0.2703), (-0.2652, 0.09569, 0.4448), (-0.2874, 0.0938, 0.4194), (-0.309, 0.09098, 0.396), (-0.26, 0.06106, 0.4591), (-0.2812, 0.06042, 0.4323), (-0.2995, 0.05871, 0.4073), (-0.2541, 0.02577, 0.4716), (-0.275, 0.02673, 0.4437), (-0.2904, 0.02653, 0.4165), (0.1248, -0.2574, 0.2451), (0.1686, -0.2727, 0.2608), (0.2091, -0.2822, 0.2801), (0.109, -0.2676, 0.2653), (0.1507, -0.2823, 0.2779), (0.189, -0.2908, 0.2943), (0.09594, -0.278, 0.2855), (0.1364, -0.2885, 0.2972), (0.172, -0.2975, 0.3087), (0.3278, -0.3218, 0.3572), (0.2925, -0.326, 0.3673), (0.2553, -0.3263, 0.3756), (0.304, -0.3166, 0.3354), (0.2727, -0.32, 0.3462), (0.2399, -0.3208, 0.355), (0.2766, -0.3077, 0.3151), (0.2496, -0.3111, 0.3272), (0.2224, -0.3143, 0.3362), (0.08367, -0.3159, 0.3767), (0.08137, -0.3098, 0.3518), (0.08178, -0.3019, 0.3275), (0.1292, -0.3212, 0.3805), (0.1247, -0.317, 0.3568), (0.1234, -0.3071, 0.3355), (0.1731, -0.3241, 0.3822), (0.1658, -0.3194, 0.3605), (0.1606, -0.3124, 0.3404), (-0.009918, -0.09473, 0.07471), (0.04676, -0.13, 0.09651), (0.1017, -0.1583, 0.1207), (-0.02465, -0.1108, 0.113), (0.0275, -0.1459, 0.1251), (0.08182, -0.1693, 0.147), (-0.04095, -0.1343, 0.1434), (0.01077, -0.1626, 0.1543), (0.06315, -0.1855, 0.1718), (0.2043, -0.2069, 0.1661), (0.2523, -0.2283, 0.1873), (0.2974, -0.2478, 0.2079), (0.1834, -0.2163, 0.1884), (0.231, -0.2362, 0.2091), (0.2757, -0.2539, 0.2297), (0.1623, -0.2326, 0.2061), (0.2095, -0.2478, 0.2278), (0.2534, -0.2619, 0.2491), (-0.0661, -0.1736, 0.2019), (-0.01768, -0.1939, 0.2118), (0.03143, -0.2152, 0.2223), (-0.07594, -0.1911, 0.229), (-0.02923, -0.208, 0.2389), (0.01841, -0.2288, 0.2468), (-0.08573, -0.2108, 0.2527), (-0.03939, -0.2251, 0.2624), (0.007329, -0.2446, 0.2689), (0.5375, -0.33, 0.3836), (0.5077, -0.3349, 0.4075), (0.4722, -0.3338, 0.4272), (0.5179, -0.3322, 0.3573), (0.4898, -0.3381, 0.3795), (0.4566, -0.3392, 0.3991), (0.4958, -0.3298, 0.333), (0.4689, -0.3355, 0.3538), (0.4377, -0.3357, 0.3729), (0.3896, -0.3252, 0.4552), (0.3439, -0.3213, 0.465), (0.2963, -0.3174, 0.4723), (0.3789, -0.3324, 0.4286), (0.3353, -0.3302, 0.4392), (0.2896, -0.3285, 0.4476), (0.365, -0.329, 0.4028), (0.3237, -0.3328, 0.4137), (0.2801, -0.336, 0.4224), (0.4443, -0.3058, 0.2911), (0.4192, -0.3115, 0.3106), (0.3906, -0.3197, 0.3271), (0.4128, -0.2959, 0.27), (0.3888, -0.301, 0.2897), (0.3619, -0.3094, 0.306), (0.3783, -0.2804, 0.2497), (0.3549, -0.2877, 0.2692), (0.3298, -0.2939, 0.2871), (-0.07484, -0.2677, 0.4657), (-0.08089, -0.2727, 0.4408), (-0.08726, -0.2729, 0.4141), (-0.0357, -0.271, 0.4667), (-0.03825, -0.2764, 0.4415), (-0.04253, -0.2772, 0.4158), (0.007777, -0.2709, 0.4668), (0.006305, -0.2776, 0.443), (0.001919, -0.2852, 0.4197), (-0.0992, -0.2696, 0.3578), (-0.09903, -0.2564, 0.3308), (-0.09748, -0.2438, 0.3041), (-0.05199, -0.2776, 0.3628), (-0.05382, -0.2714, 0.3351), (-0.05201, -0.2575, 0.3099), (-0.005927, -0.2856, 0.3685), (-0.007539, -0.2814, 0.3419), (-0.006009, -0.2717, 0.3163), (0.09779, -0.2958, 0.4781), (0.09514, -0.3105, 0.4549), (0.09145, -0.3178, 0.4289), (0.1465, -0.3053, 0.4809), (0.1438, -0.3177, 0.4566), (0.1397, -0.3232, 0.4306), (0.1964, -0.3124, 0.4813), (0.1931, -0.3208, 0.4555), (0.1871, -0.33, 0.4308), (0.3171, -0.2242, 0.02443), (0.3307, -0.2352, 0.006385), (0.3442, -0.2465, -0.008254), (0.3527, -0.2385, 0.0455), (0.3642, -0.2454, 0.02699), (0.3753, -0.2534, 0.01192), (0.3858, -0.2551, 0.06525), (0.3938, -0.2597, 0.0459), (0.4009, -0.2648, 0.03023), (0.4197, -0.2675, -0.02938), (0.4415, -0.2794, -0.004663), (0.4608, -0.2943, 0.01929), (0.3988, -0.2662, -0.02983), (0.4217, -0.2751, -0.005741), (0.4407, -0.287, 0.01723), (0.3799, -0.2587, -0.02601), (0.4037, -0.2682, -0.003985), (0.4233, -0.2777, 0.0169), (0.5009, -0.3101, 0.1309), (0.4763, -0.2963, 0.1161), (0.4482, -0.2844, 0.1005), (0.4967, -0.3092, 0.1029), (0.4727, -0.2999, 0.0907), (0.4472, -0.2889, 0.07767), (0.4888, -0.3093, 0.07435), (0.466, -0.3003, 0.06584), (0.444, -0.29, 0.05671), (0.04805, -0.09321, 0.01252), (0.08807, -0.1061, -0.009229), (0.125, -0.1185, -0.02853), (0.09517, -0.1308, 0.04031), (0.1282, -0.1345, 0.01842), (0.1591, -0.1447, -0.003146), (0.1469, -0.1553, 0.06806), (0.1718, -0.1621, 0.04356), (0.1959, -0.1736, 0.02033), (0.1784, -0.1588, -0.06653), (0.2034, -0.175, -0.08289), (0.2283, -0.1884, -0.09733), (0.208, -0.1799, -0.0428), (0.2326, -0.1919, -0.05917), (0.2544, -0.2061, -0.074), (0.2444, -0.194, -0.01966), (0.2651, -0.2061, -0.03655), (0.2838, -0.2204, -0.05144), (0.2443, -0.2049, 0.1159), (0.263, -0.2096, 0.09084), (0.2812, -0.2151, 0.067), (0.2905, -0.2268, 0.1384), (0.3081, -0.2282, 0.1136), (0.3244, -0.2308, 0.0894), (0.3369, -0.2395, 0.1611), (0.3524, -0.2418, 0.1359), (0.3655, -0.2454, 0.1111), (0.4128, -0.2038, -0.1043), (0.4284, -0.2152, -0.08363), (0.4485, -0.2279, -0.06207), (0.3968, -0.2089, -0.1114), (0.4144, -0.2232, -0.0917), (0.4337, -0.236, -0.06835), (0.3776, -0.2126, -0.1183), (0.3956, -0.2272, -0.09681), (0.4166, -0.2434, -0.07581), (0.496, -0.2535, -0.01366), (0.5173, -0.2637, 0.01716), (0.5383, -0.2732, 0.04926), (0.4776, -0.2616, -0.01815), (0.5009, -0.2743, 0.008764), (0.5227, -0.2847, 0.03888), (0.4595, -0.2669, -0.02339), (0.4818, -0.2803, 0.002477), (0.5023, -0.2907, 0.03144), (0.3323, -0.2092, -0.1207), (0.3512, -0.2302, -0.1026), (0.3729, -0.2481, -0.0809), (0.3084, -0.2065, -0.1199), (0.3286, -0.2241, -0.09914), (0.3503, -0.2428, -0.07769), (0.2816, -0.2043, -0.117), (0.3046, -0.2202, -0.09468), (0.3275, -0.2378, -0.0728), (0.5817, -0.3269, 0.328), (0.5593, -0.3344, 0.3047), (0.5339, -0.3337, 0.2823), (0.5958, -0.3238, 0.2943), (0.5716, -0.3303, 0.2735), (0.5457, -0.333, 0.2533), (0.6027, -0.3177, 0.259), (0.578, -0.324, 0.2407), (0.5531, -0.3293, 0.2224), (0.4796, -0.3081, 0.2421), (0.448, -0.2965, 0.2217), (0.4145, -0.2767, 0.2019), (0.4898, -0.3125, 0.2148), (0.4606, -0.2955, 0.1957), (0.4282, -0.2765, 0.1764), (0.4967, -0.3143, 0.1869), (0.4698, -0.2944, 0.1691), (0.4388, -0.2768, 0.1508), (0.5962, -0.3023, 0.1881), (0.5761, -0.3126, 0.1728), (0.552, -0.316, 0.1588), (0.585, -0.2943, 0.1532), (0.5671, -0.3053, 0.1391), (0.5446, -0.309, 0.127), (0.5708, -0.2874, 0.1186), (0.5523, -0.2959, 0.1071), (0.5342, -0.3043, 0.09482), (0.5225, 0.04732, 0.3635), (0.5396, 0.008124, 0.3563), (0.5621, -0.02622, 0.3465), (0.5151, 0.0507, 0.3209), (0.5336, 0.01241, 0.3132), (0.5573, -0.02088, 0.3023), (0.5101, 0.05811, 0.2758), (0.5272, 0.01897, 0.268), (0.5426, -0.01903, 0.2586), (0.5993, -0.09482, 0.3215), (0.6167, -0.1264, 0.3061), (0.6317, -0.1568, 0.2892), (0.5923, -0.09, 0.277), (0.6099, -0.121, 0.2614), (0.6206, -0.153, 0.2458), (0.5782, -0.08628, 0.233), (0.5932, -0.1179, 0.2182), (0.6064, -0.1482, 0.2026), (0.4834, 0.06814, 0.1854), (0.5075, 0.03396, 0.1756), (0.5231, -0.004025, 0.1661), (0.4692, 0.07448, 0.1394), (0.489, 0.03847, 0.1305), (0.5064, 0.002422, 0.1207), (0.4565, 0.08233, 0.09288), (0.4766, 0.04717, 0.08348), (0.4916, 0.01059, 0.07446), (0.5424, -0.07728, 0.1461), (0.5497, -0.1113, 0.1351), (0.5635, -0.1398, 0.1202), (0.5271, -0.06935, 0.1012), (0.5368, -0.1019, 0.08993), (0.5421, -0.1332, 0.07959), (0.5115, -0.06064, 0.05653), (0.5178, -0.09394, 0.04778), (0.5212, -0.1252, 0.03967), (0.4174, 0.1726, 0.5174), (0.4478, 0.1492, 0.5235), (0.4723, 0.1172, 0.5258), (0.4217, 0.1761, 0.4875), (0.4548, 0.1505, 0.4893), (0.4798, 0.1165, 0.4889), (0.4249, 0.1833, 0.455), (0.4565, 0.1528, 0.4541), (0.4864, 0.1207, 0.4526), (0.5153, 0.04496, 0.5227), (0.5396, 0.009758, 0.5196), (0.5617, -0.02698, 0.5136), (0.5293, 0.04744, 0.4849), (0.5527, 0.01164, 0.4798), (0.5702, -0.02696, 0.4715), (0.533, 0.04775, 0.4448), (0.5508, 0.008524, 0.4381), (0.5681, -0.02963, 0.4296), (0.5876, -0.1045, 0.4878), (0.5996, -0.1408, 0.4724), (0.6109, -0.175, 0.4565), (0.6024, -0.1011, 0.4483), (0.6172, -0.1361, 0.4342), (0.6349, -0.1692, 0.42), (0.6063, -0.09945, 0.4067), (0.6244, -0.1322, 0.3924), (0.641, -0.1642, 0.3767), (0.6217, -0.2379, 0.4189), (0.6213, -0.2664, 0.3984), (0.6142, -0.2919, 0.3761), (0.6399, -0.2337, 0.3824), (0.637, -0.2617, 0.3615), (0.6277, -0.2862, 0.3392), (0.6511, -0.2282, 0.3405), (0.6466, -0.2567, 0.32), (0.638, -0.282, 0.299), (0.6459, -0.2176, 0.2521), (0.6368, -0.2451, 0.2364), (0.6275, -0.2683, 0.2198), (0.6292, -0.2133, 0.2121), (0.6239, -0.2396, 0.1966), (0.616, -0.2623, 0.1809), (0.6146, -0.2084, 0.1709), (0.6078, -0.2339, 0.1575), (0.5973, -0.2555, 0.1448), (0.5698, -0.1959, 0.09489), (0.5701, -0.2198, 0.08143), (0.5658, -0.2413, 0.0685), (0.5538, -0.1868, 0.05425), (0.5497, -0.2113, 0.0446), (0.5417, -0.2323, 0.03543), (0.5255, -0.1791, 0.02129), (0.5233, -0.2022, 0.01221), (0.5175, -0.2224, 0.003472), (0.4745, -0.1626, -0.04135), (0.4706, -0.1841, -0.04449), (0.4691, -0.2019, -0.05167), (0.4571, -0.1533, -0.07431), (0.453, -0.1749, -0.07447), (0.4471, -0.1921, -0.07522), (0.4352, -0.1456, -0.1017), (0.434, -0.167, -0.1008), (0.4287, -0.1836, -0.09694), (0.4648, -0.04844, -0.02206), (0.4704, -0.08035, -0.02782), (0.4745, -0.11, -0.03332), (0.441, -0.04261, -0.0573), (0.4474, -0.07345, -0.0624), (0.4518, -0.1024, -0.06664), (0.416, -0.03771, -0.0889), (0.4247, -0.06707, -0.09472), (0.4291, -0.09544, -0.09766), (0.4165, 0.08941, 0.008313), (0.433, 0.05474, 6.584e-05), (0.4463, 0.0197, -0.007984), (0.3976, 0.0934, -0.03135), (0.4128, 0.05884, -0.03863), (0.4211, 0.02283, -0.04377), (0.3819, 0.09837, -0.07009), (0.3934, 0.06303, -0.07544), (0.4005, 0.02758, -0.07943), (0.3334, 0.2307, 0.02695), (0.3638, 0.2006, 0.02253), (0.3814, 0.162, 0.01976), (0.3092, 0.2225, -0.009094), (0.3397, 0.1964, -0.01482), (0.3624, 0.1639, -0.01987), (0.2893, 0.2189, -0.04273), (0.3158, 0.1905, -0.04754), (0.3432, 0.1641, -0.0563), (0.3865, 0.2155, 0.2067), (0.414, 0.1791, 0.2033), (0.44, 0.1428, 0.1985), (0.3764, 0.2213, 0.1605), (0.4003, 0.1831, 0.1579), (0.425, 0.1468, 0.1533), (0.3685, 0.2299, 0.1134), (0.3882, 0.1887, 0.112), (0.4124, 0.153, 0.1074), (0.4161, 0.1908, 0.3804), (0.4525, 0.1618, 0.3775), (0.48, 0.1257, 0.3739), (0.4099, 0.1961, 0.3396), (0.4488, 0.1684, 0.3359), (0.4748, 0.1307, 0.3318), (0.4029, 0.2026, 0.2968), (0.4403, 0.1732, 0.2926), (0.468, 0.1364, 0.2878), (0.1774, 0.352, 0.3744), (0.171, 0.3585, 0.327), (0.1625, 0.3563, 0.2796), (0.1291, 0.3634, 0.3659), (0.1226, 0.3673, 0.3182), (0.1155, 0.366, 0.2706), (0.08093, 0.3726, 0.3557), (0.07477, 0.374, 0.3079), (0.06937, 0.3753, 0.2603), (0.1485, 0.3594, 0.1863), (0.1428, 0.363, 0.1413), (0.1386, 0.3699, 0.09708), (0.104, 0.3693, 0.1773), (0.1003, 0.377, 0.1326), (0.09555, 0.3802, 0.08883), (0.06233, 0.3867, 0.1672), (0.05717, 0.3858, 0.1228), (0.05301, 0.3869, 0.07983), (-0.01283, 0.3915, 0.3318), (-0.01645, 0.3934, 0.2835), (-0.01845, 0.4028, 0.2366), (-0.05875, 0.3898, 0.3139), (-0.06058, 0.4005, 0.2687), (-0.06182, 0.4146, 0.2246), (-0.1014, 0.3847, 0.2943), (-0.1026, 0.3953, 0.2506), (-0.104, 0.4074, 0.2079), (-0.02025, 0.4152, 0.1458), (-0.02363, 0.4095, 0.1025), (-0.02543, 0.4087, 0.06123), (-0.06202, 0.4231, 0.135), (-0.06273, 0.4198, 0.09224), (-0.06353, 0.4164, 0.05207), (-0.1027, 0.4327, 0.1243), (-0.1008, 0.4313, 0.08236), (-0.09945, 0.4269, 0.04316), (0.3616, 0.2172, 0.5216), (0.3576, 0.2277, 0.4915), (0.3552, 0.2383, 0.4586), (0.3272, 0.2338, 0.5285), (0.3216, 0.25, 0.4962), (0.3185, 0.265, 0.462), (0.2889, 0.2501, 0.535), (0.2812, 0.2684, 0.4999), (0.2778, 0.2876, 0.4646), (0.35, 0.2585, 0.3839), (0.3381, 0.2585, 0.342), (0.3311, 0.2648, 0.2991), (0.3112, 0.2879, 0.3846), (0.3035, 0.2932, 0.3421), (0.2977, 0.3006, 0.2984), (0.27, 0.3157, 0.3844), (0.2609, 0.317, 0.3402), (0.2533, 0.3212, 0.2939), (0.3208, 0.2832, 0.2077), (0.3096, 0.2873, 0.1602), (0.2952, 0.2855, 0.115), (0.2795, 0.3079, 0.2046), (0.2701, 0.3118, 0.1574), (0.2589, 0.3112, 0.1127), (0.2371, 0.3294, 0.1999), (0.2313, 0.3379, 0.1531), (0.2221, 0.3372, 0.1092), (0.2673, 0.2814, 0.03082), (0.252, 0.2784, -0.007687), (0.2385, 0.2772, -0.04339), (0.2325, 0.3044, 0.02903), (0.2185, 0.3007, -0.009294), (0.2067, 0.2994, -0.04482), (0.1976, 0.3274, 0.02488), (0.186, 0.3242, -0.01345), (0.1768, 0.3241, -0.04938), (0.1228, 0.3643, 0.01327), (0.1151, 0.3614, -0.02415), (0.1079, 0.3592, -0.0588), (0.08366, 0.3758, 0.00678), (0.08058, 0.3804, -0.03091), (0.07368, 0.3752, -0.06481), (0.04618, 0.39, -0.0005037), (0.04305, 0.3923, -0.03729), (0.03781, 0.3869, -0.0702), (-0.02935, 0.4021, -0.01439), (-0.0315, 0.3965, -0.04769), (-0.03321, 0.3933, -0.0779), (-0.06497, 0.4068, -0.02068), (-0.06525, 0.4034, -0.0528), (-0.06528, 0.4016, -0.08218), (-0.09671, 0.4213, -0.0273), (-0.09612, 0.4158, -0.05819), (-0.09547, 0.4113, -0.08629), (-0.1588, 0.4298, -0.03852), (-0.1548, 0.4282, -0.0668), (-0.1516, 0.4256, -0.0927), (-0.1845, 0.4204, -0.04322), (-0.1805, 0.4242, -0.06956), (-0.1775, 0.4291, -0.09457), (-0.2069, 0.4115, -0.04802), (-0.2024, 0.4171, -0.07232), (-0.1996, 0.4238, -0.09477), (-0.1755, 0.4231, 0.09871), (-0.172, 0.4288, 0.06127), (-0.1678, 0.4308, 0.02553), (-0.2071, 0.4191, 0.08624), (-0.2032, 0.4263, 0.05063), (-0.1968, 0.4234, 0.01655), (-0.2355, 0.4135, 0.07398), (-0.2299, 0.4175, 0.03966), (-0.2214, 0.4126, 0.007526), (-0.1734, 0.3625, 0.2505), (-0.175, 0.3764, 0.2115), (-0.1769, 0.3938, 0.1743), (-0.2057, 0.3574, 0.2309), (-0.2075, 0.3729, 0.1943), (-0.2083, 0.3873, 0.1579), (-0.2341, 0.3519, 0.212), (-0.2354, 0.3669, 0.177), (-0.2361, 0.3813, 0.1424), (-0.1681, 0.2963, 0.4067), (-0.1709, 0.3189, 0.3704), (-0.1722, 0.3369, 0.3314), (-0.2009, 0.289, 0.3793), (-0.2029, 0.3105, 0.3444), (-0.2049, 0.3301, 0.308), (-0.2313, 0.2839, 0.3548), (-0.2348, 0.3079, 0.3227), (-0.2359, 0.3265, 0.287), (-0.0002948, 0.3256, 0.517), (-0.005713, 0.3545, 0.4743), (-0.008392, 0.3724, 0.4273), (-0.04675, 0.3183, 0.4903), (-0.0503, 0.3421, 0.4477), (-0.05346, 0.3602, 0.4032), (-0.0879, 0.3064, 0.4598), (-0.09227, 0.3308, 0.4203), (-0.09706, 0.3541, 0.3805), (0.2024, 0.2844, 0.5445), (0.1965, 0.3125, 0.508), (0.1927, 0.3391, 0.4691), (0.1572, 0.3079, 0.5516), (0.1509, 0.3381, 0.5117), (0.1445, 0.358, 0.4654), (0.1059, 0.3272, 0.5538), (0.1001, 0.3568, 0.5089), (0.09387, 0.3674, 0.456), (0.285, 0.04962, 0.6565), (0.2327, 0.05543, 0.6688), (0.1769, 0.06115, 0.6697), (0.3027, 0.007203, 0.6555), (0.2503, 0.01123, 0.6728), (0.1937, 0.01576, 0.6799), (0.3206, -0.03472, 0.654), (0.2671, -0.0319, 0.6652), (0.2105, -0.02914, 0.6758), (0.06599, 0.07186, 0.641), (0.02062, 0.07556, 0.6035), (-0.0272, 0.08028, 0.5764), (0.07957, 0.02816, 0.6523), (0.03181, 0.03424, 0.6173), (-0.01545, 0.04007, 0.5874), (0.09501, -0.01553, 0.6552), (0.04423, -0.007732, 0.6269), (-0.004808, -0.0004525, 0.5992), (0.3527, -0.114, 0.6304), (0.299, -0.1131, 0.6423), (0.2427, -0.1097, 0.6452), (0.3668, -0.1509, 0.6156), (0.3131, -0.1483, 0.6225), (0.2575, -0.1446, 0.6256), (0.379, -0.1854, 0.5973), (0.3256, -0.1814, 0.6024), (0.2707, -0.1781, 0.607), (0.1282, -0.1002, 0.6446), (0.07016, -0.09344, 0.6379), (0.01558, -0.08467, 0.6208), (0.1444, -0.1344, 0.6225), (0.08636, -0.133, 0.628), (0.03019, -0.1248, 0.6177), (0.159, -0.166, 0.6019), (0.1024, -0.1642, 0.605), (0.04688, -0.159, 0.6012), (0.3815, 0.1761, 0.565), (0.3502, 0.186, 0.5822), (0.3103, 0.1932, 0.5909), (0.4008, 0.1473, 0.5777), (0.3673, 0.1533, 0.5988), (0.3258, 0.1581, 0.6096), (0.4235, 0.116, 0.588), (0.3872, 0.1184, 0.6105), (0.3453, 0.1229, 0.6269), (0.2196, 0.2101, 0.5975), (0.1715, 0.2236, 0.6026), (0.1208, 0.2379, 0.6075), (0.234, 0.173, 0.6211), (0.1838, 0.1816, 0.6221), (0.1326, 0.1919, 0.6236), (0.2506, 0.1348, 0.6426), (0.199, 0.1414, 0.6433), (0.1458, 0.1494, 0.6434), (0.01918, 0.2413, 0.5707), (-0.03285, 0.2459, 0.5563), (-0.08158, 0.249, 0.5362), (0.03161, 0.1975, 0.5872), (-0.01908, 0.2005, 0.5684), (-0.06796, 0.2039, 0.549), (0.04405, 0.1556, 0.6038), (-0.005842, 0.1583, 0.5806), (-0.05262, 0.1609, 0.5554), (-0.1665, 0.2453, 0.4798), (-0.199, 0.2381, 0.4466), (-0.2265, 0.2304, 0.4143), (-0.1622, 0.2111, 0.5095), (-0.1959, 0.2064, 0.4749), (-0.2232, 0.1998, 0.4403), (-0.152, 0.171, 0.5278), (-0.191, 0.1713, 0.4991), (-0.219, 0.1669, 0.4632), (-0.1228, 0.08953, 0.5377), (-0.1689, 0.09364, 0.5227), (-0.2116, 0.09684, 0.5054), (-0.1107, 0.05089, 0.5455), (-0.1587, 0.05552, 0.5337), (-0.2022, 0.05904, 0.5172), (-0.1009, 0.0123, 0.5569), (-0.1467, 0.0171, 0.54), (-0.1916, 0.02098, 0.5265), (-0.08074, -0.06598, 0.5748), (-0.1233, -0.05931, 0.5509), (-0.1663, -0.0546, 0.5343), (-0.07138, -0.1056, 0.5833), (-0.1117, -0.09693, 0.5552), (-0.1535, -0.09134, 0.5369), (-0.05974, -0.1454, 0.5863), (-0.1021, -0.1347, 0.5618), (-0.1403, -0.127, 0.5376), (-0.02702, -0.2101, 0.5598), (-0.07586, -0.207, 0.556), (-0.1162, -0.1971, 0.5373), (-0.01315, -0.2331, 0.5395), (-0.05776, -0.2284, 0.5334), (-0.09904, -0.2241, 0.524), (-0.001942, -0.2498, 0.5158), (-0.04497, -0.247, 0.513), (-0.08266, -0.2423, 0.5062), (0.1819, -0.2268, 0.5674), (0.1276, -0.222, 0.5667), (0.07489, -0.215, 0.5619), (0.1897, -0.2548, 0.5498), (0.1372, -0.2452, 0.5445), (0.08497, -0.2415, 0.5444), (0.1947, -0.28, 0.5304), (0.1435, -0.2684, 0.5248), (0.09277, -0.2624, 0.523), (0.3961, -0.2511, 0.5617), (0.344, -0.2439, 0.5645), (0.2907, -0.235, 0.5628), (0.3999, -0.2778, 0.538), (0.3489, -0.2702, 0.5421), (0.2967, -0.2638, 0.5452), (0.4003, -0.3003, 0.5123), (0.3507, -0.2931, 0.5183), (0.2998, -0.2881, 0.5237), (0.5753, -0.252, 0.4909), (0.537, -0.2555, 0.5173), (0.494, -0.2569, 0.5383), (0.5711, -0.2775, 0.4638), (0.5351, -0.2805, 0.4896), (0.494, -0.2813, 0.5102), (0.5648, -0.3011, 0.4381), (0.5303, -0.3031, 0.4629), (0.4907, -0.3023, 0.4825), (0.5424, -0.1121, 0.5666), (0.5031, -0.1162, 0.5964), (0.4554, -0.1176, 0.6129), (0.5542, -0.1497, 0.5498), (0.5159, -0.1542, 0.58), (0.4687, -0.1551, 0.5972), (0.5623, -0.1848, 0.5294), (0.5268, -0.1908, 0.5625), (0.4806, -0.1918, 0.5813), (0.4664, 0.04332, 0.5929), (0.43, 0.04382, 0.6222), (0.3849, 0.0439, 0.6394), (0.4859, 0.004508, 0.5888), (0.4514, 0.004595, 0.6232), (0.4055, 0.003647, 0.6425), (0.5052, -0.03428, 0.5831), (0.4692, -0.03621, 0.6153), (0.4239, -0.03771, 0.6373)], [], [(842, 843, 846, 845), (843, 844, 847, 846), (845, 846, 849, 848), (846, 847, 850, 849), (54, 302, 842, 319), (302, 303, 843, 842), (303, 304, 844, 843), (304, 55, 322, 844), (844, 322, 321, 847), (847, 321, 320, 850), (850, 320, 53, 326), (849, 850, 326, 327), (848, 849, 327, 328), (317, 848, 328, 59), (318, 845, 848, 317), (319, 842, 845, 318), (851, 852, 855, 854), (852, 853, 856, 855), (854, 855, 858, 857), (855, 856, 859, 858), (56, 305, 851, 313), (305, 306, 852, 851), (306, 307, 853, 852), (307, 57, 325, 853), (853, 325, 324, 856), (856, 324, 323, 859), (859, 323, 53, 320), (858, 859, 320, 321), (857, 858, 321, 322), (311, 857, 322, 55), (312, 854, 857, 311), (313, 851, 854, 312), (860, 861, 864, 863), (861, 862, 865, 864), (863, 864, 867, 866), (864, 865, 868, 867), (58, 308, 860, 316), (308, 309, 861, 860), (309, 310, 862, 861), (310, 59, 328, 862), (862, 328, 327, 865), (865, 327, 326, 868), (868, 326, 53, 323), (867, 868, 323, 324), (866, 867, 324, 325), (314, 866, 325, 57), (315, 863, 866, 314), (316, 860, 863, 315), (869, 870, 873, 872), (870, 871, 874, 873), (872, 873, 876, 875), (873, 874, 877, 876), (0, 134, 869, 122), (134, 135, 870, 869), (135, 136, 871, 870), (136, 11, 329, 871), (871, 329, 330, 874), (874, 330, 331, 877), (877, 331, 54, 337), (876, 877, 337, 336), (875, 876, 336, 335), (124, 875, 335, 8), (123, 872, 875, 124), (122, 869, 872, 123), (878, 879, 882, 881), (879, 880, 883, 882), (881, 882, 885, 884), (882, 883, 886, 885), (11, 137, 878, 329), (137, 138, 879, 878), (138, 139, 880, 879), (139, 12, 332, 880), (880, 332, 333, 883), (883, 333, 334, 886), (886, 334, 55, 304), (885, 886, 304, 303), (884, 885, 303, 302), (331, 884, 302, 54), (330, 881, 884, 331), (329, 878, 881, 330), (887, 888, 891, 890), (888, 889, 892, 891), (890, 891, 894, 893), (891, 892, 895, 894), (8, 335, 887, 125), (335, 336, 888, 887), (336, 337, 889, 888), (337, 54, 319, 889), (889, 319, 318, 892), (892, 318, 317, 895), (895, 317, 59, 352), (894, 895, 352, 351), (893, 894, 351, 350), (127, 893, 350, 9), (126, 890, 893, 127), (125, 887, 890, 126), (896, 897, 900, 899), (897, 898, 901, 900), (899, 900, 903, 902), (900, 901, 904, 903), (2, 217, 896, 145), (217, 216, 897, 896), (216, 215, 898, 897), (215, 31, 338, 898), (898, 338, 339, 901), (901, 339, 340, 904), (904, 340, 56, 346), (903, 904, 346, 345), (902, 903, 345, 344), (143, 902, 344, 13), (144, 899, 902, 143), (145, 896, 899, 144), (905, 906, 909, 908), (906, 907, 910, 909), (908, 909, 912, 911), (909, 910, 913, 912), (31, 214, 905, 338), (214, 213, 906, 905), (213, 212, 907, 906), (212, 30, 341, 907), (907, 341, 342, 910), (910, 342, 343, 913), (913, 343, 57, 307), (912, 913, 307, 306), (911, 912, 306, 305), (340, 911, 305, 56), (339, 908, 911, 340), (338, 905, 908, 339), (914, 915, 918, 917), (915, 916, 919, 918), (917, 918, 921, 920), (918, 919, 922, 921), (13, 344, 914, 142), (344, 345, 915, 914), (345, 346, 916, 915), (346, 56, 313, 916), (916, 313, 312, 919), (919, 312, 311, 922), (922, 311, 55, 334), (921, 922, 334, 333), (920, 921, 333, 332), (140, 920, 332, 12), (141, 917, 920, 140), (142, 914, 917, 141), (923, 924, 927, 926), (924, 925, 928, 927), (926, 927, 930, 929), (927, 928, 931, 930), (1, 133, 923, 206), (133, 132, 924, 923), (132, 131, 925, 924), (131, 10, 347, 925), (925, 347, 348, 928), (928, 348, 349, 931), (931, 349, 58, 355), (930, 931, 355, 354), (929, 930, 354, 353), (208, 929, 353, 29), (207, 926, 929, 208), (206, 923, 926, 207), (932, 933, 936, 935), (933, 934, 937, 936), (935, 936, 939, 938), (936, 937, 940, 939), (10, 130, 932, 347), (130, 129, 933, 932), (129, 128, 934, 933), (128, 9, 350, 934), (934, 350, 351, 937), (937, 351, 352, 940), (940, 352, 59, 310), (939, 940, 310, 309), (938, 939, 309, 308), (349, 938, 308, 58), (348, 935, 938, 349), (347, 932, 935, 348), (941, 942, 945, 944), (942, 943, 946, 945), (944, 945, 948, 947), (945, 946, 949, 948), (29, 353, 941, 209), (353, 354, 942, 941), (354, 355, 943, 942), (355, 58, 316, 943), (943, 316, 315, 946), (946, 315, 314, 949), (949, 314, 57, 343), (948, 949, 343, 342), (947, 948, 342, 341), (211, 947, 341, 30), (210, 944, 947, 211), (209, 941, 944, 210), (950, 951, 954, 953), (951, 952, 955, 954), (953, 954, 957, 956), (954, 955, 958, 957), (61, 356, 950, 373), (356, 357, 951, 950), (357, 358, 952, 951), (358, 62, 376, 952), (952, 376, 375, 955), (955, 375, 374, 958), (958, 374, 60, 380), (957, 958, 380, 381), (956, 957, 381, 382), (371, 956, 382, 66), (372, 953, 956, 371), (373, 950, 953, 372), (959, 960, 963, 962), (960, 961, 964, 963), (962, 963, 966, 965), (963, 964, 967, 966), (63, 359, 959, 367), (359, 360, 960, 959), (360, 361, 961, 960), (361, 64, 379, 961), (961, 379, 378, 964), (964, 378, 377, 967), (967, 377, 60, 374), (966, 967, 374, 375), (965, 966, 375, 376), (365, 965, 376, 62), (366, 962, 965, 365), (367, 959, 962, 366), (968, 969, 972, 971), (969, 970, 973, 972), (971, 972, 975, 974), (972, 973, 976, 975), (65, 362, 968, 370), (362, 363, 969, 968), (363, 364, 970, 969), (364, 66, 382, 970), (970, 382, 381, 973), (973, 381, 380, 976), (976, 380, 60, 377), (975, 976, 377, 378), (974, 975, 378, 379), (368, 974, 379, 64), (369, 971, 974, 368), (370, 968, 971, 369), (977, 978, 981, 980), (978, 979, 982, 981), (980, 981, 984, 983), (981, 982, 985, 984), (0, 146, 977, 134), (146, 147, 978, 977), (147, 148, 979, 978), (148, 14, 383, 979), (979, 383, 384, 982), (982, 384, 385, 985), (985, 385, 61, 391), (984, 985, 391, 390), (983, 984, 390, 389), (136, 983, 389, 11), (135, 980, 983, 136), (134, 977, 980, 135), (986, 987, 990, 989), (987, 988, 991, 990), (989, 990, 993, 992), (990, 991, 994, 993), (14, 149, 986, 383), (149, 150, 987, 986), (150, 151, 988, 987), (151, 15, 386, 988), (988, 386, 387, 991), (991, 387, 388, 994), (994, 388, 62, 358), (993, 994, 358, 357), (992, 993, 357, 356), (385, 992, 356, 61), (384, 989, 992, 385), (383, 986, 989, 384), (995, 996, 999, 998), (996, 997, 1000, 999), (998, 999, 1002, 1001), (999, 1000, 1003, 1002), (11, 389, 995, 137), (389, 390, 996, 995), (390, 391, 997, 996), (391, 61, 373, 997), (997, 373, 372, 1000), (1000, 372, 371, 1003), (1003, 371, 66, 406), (1002, 1003, 406, 405), (1001, 1002, 405, 404), (139, 1001, 404, 12), (138, 998, 1001, 139), (137, 995, 998, 138), (1004, 1005, 1008, 1007), (1005, 1006, 1009, 1008), (1007, 1008, 1011, 1010), (1008, 1009, 1012, 1011), (3, 265, 1004, 157), (265, 264, 1005, 1004), (264, 263, 1006, 1005), (263, 43, 392, 1006), (1006, 392, 393, 1009), (1009, 393, 394, 1012), (1012, 394, 63, 400), (1011, 1012, 400, 399), (1010, 1011, 399, 398), (155, 1010, 398, 16), (156, 1007, 1010, 155), (157, 1004, 1007, 156), (1013, 1014, 1017, 1016), (1014, 1015, 1018, 1017), (1016, 1017, 1020, 1019), (1017, 1018, 1021, 1020), (43, 262, 1013, 392), (262, 261, 1014, 1013), (261, 260, 1015, 1014), (260, 42, 395, 1015), (1015, 395, 396, 1018), (1018, 396, 397, 1021), (1021, 397, 64, 361), (1020, 1021, 361, 360), (1019, 1020, 360, 359), (394, 1019, 359, 63), (393, 1016, 1019, 394), (392, 1013, 1016, 393), (1022, 1023, 1026, 1025), (1023, 1024, 1027, 1026), (1025, 1026, 1029, 1028), (1026, 1027, 1030, 1029), (16, 398, 1022, 154), (398, 399, 1023, 1022), (399, 400, 1024, 1023), (400, 63, 367, 1024), (1024, 367, 366, 1027), (1027, 366, 365, 1030), (1030, 365, 62, 388), (1029, 1030, 388, 387), (1028, 1029, 387, 386), (152, 1028, 386, 15), (153, 1025, 1028, 152), (154, 1022, 1025, 153), (1031, 1032, 1035, 1034), (1032, 1033, 1036, 1035), (1034, 1035, 1038, 1037), (1035, 1036, 1039, 1038), (2, 145, 1031, 254), (145, 144, 1032, 1031), (144, 143, 1033, 1032), (143, 13, 401, 1033), (1033, 401, 402, 1036), (1036, 402, 403, 1039), (1039, 403, 65, 409), (1038, 1039, 409, 408), (1037, 1038, 408, 407), (256, 1037, 407, 41), (255, 1034, 1037, 256), (254, 1031, 1034, 255), (1040, 1041, 1044, 1043), (1041, 1042, 1045, 1044), (1043, 1044, 1047, 1046), (1044, 1045, 1048, 1047), (13, 142, 1040, 401), (142, 141, 1041, 1040), (141, 140, 1042, 1041), (140, 12, 404, 1042), (1042, 404, 405, 1045), (1045, 405, 406, 1048), (1048, 406, 66, 364), (1047, 1048, 364, 363), (1046, 1047, 363, 362), (403, 1046, 362, 65), (402, 1043, 1046, 403), (401, 1040, 1043, 402), (1049, 1050, 1053, 1052), (1050, 1051, 1054, 1053), (1052, 1053, 1056, 1055), (1053, 1054, 1057, 1056), (41, 407, 1049, 257), (407, 408, 1050, 1049), (408, 409, 1051, 1050), (409, 65, 370, 1051), (1051, 370, 369, 1054), (1054, 369, 368, 1057), (1057, 368, 64, 397), (1056, 1057, 397, 396), (1055, 1056, 396, 395), (259, 1055, 395, 42), (258, 1052, 1055, 259), (257, 1049, 1052, 258), (1058, 1059, 1062, 1061), (1059, 1060, 1063, 1062), (1061, 1062, 1065, 1064), (1062, 1063, 1066, 1065), (68, 410, 1058, 427), (410, 411, 1059, 1058), (411, 412, 1060, 1059), (412, 69, 430, 1060), (1060, 430, 429, 1063), (1063, 429, 428, 1066), (1066, 428, 67, 434), (1065, 1066, 434, 435), (1064, 1065, 435, 436), (425, 1064, 436, 73), (426, 1061, 1064, 425), (427, 1058, 1061, 426), (1067, 1068, 1071, 1070), (1068, 1069, 1072, 1071), (1070, 1071, 1074, 1073), (1071, 1072, 1075, 1074), (70, 413, 1067, 421), (413, 414, 1068, 1067), (414, 415, 1069, 1068), (415, 71, 433, 1069), (1069, 433, 432, 1072), (1072, 432, 431, 1075), (1075, 431, 67, 428), (1074, 1075, 428, 429), (1073, 1074, 429, 430), (419, 1073, 430, 69), (420, 1070, 1073, 419), (421, 1067, 1070, 420), (1076, 1077, 1080, 1079), (1077, 1078, 1081, 1080), (1079, 1080, 1083, 1082), (1080, 1081, 1084, 1083), (72, 416, 1076, 424), (416, 417, 1077, 1076), (417, 418, 1078, 1077), (418, 73, 436, 1078), (1078, 436, 435, 1081), (1081, 435, 434, 1084), (1084, 434, 67, 431), (1083, 1084, 431, 432), (1082, 1083, 432, 433), (422, 1082, 433, 71), (423, 1079, 1082, 422), (424, 1076, 1079, 423), (1085, 1086, 1089, 1088), (1086, 1087, 1090, 1089), (1088, 1089, 1092, 1091), (1089, 1090, 1093, 1092), (0, 182, 1085, 146), (182, 183, 1086, 1085), (183, 184, 1087, 1086), (184, 23, 437, 1087), (1087, 437, 438, 1090), (1090, 438, 439, 1093), (1093, 439, 68, 445), (1092, 1093, 445, 444), (1091, 1092, 444, 443), (148, 1091, 443, 14), (147, 1088, 1091, 148), (146, 1085, 1088, 147), (1094, 1095, 1098, 1097), (1095, 1096, 1099, 1098), (1097, 1098, 1101, 1100), (1098, 1099, 1102, 1101), (23, 185, 1094, 437), (185, 186, 1095, 1094), (186, 187, 1096, 1095), (187, 24, 440, 1096), (1096, 440, 441, 1099), (1099, 441, 442, 1102), (1102, 442, 69, 412), (1101, 1102, 412, 411), (1100, 1101, 411, 410), (439, 1100, 410, 68), (438, 1097, 1100, 439), (437, 1094, 1097, 438), (1103, 1104, 1107, 1106), (1104, 1105, 1108, 1107), (1106, 1107, 1110, 1109), (1107, 1108, 1111, 1110), (14, 443, 1103, 149), (443, 444, 1104, 1103), (444, 445, 1105, 1104), (445, 68, 427, 1105), (1105, 427, 426, 1108), (1108, 426, 425, 1111), (1111, 425, 73, 460), (1110, 1111, 460, 459), (1109, 1110, 459, 458), (151, 1109, 458, 15), (150, 1106, 1109, 151), (149, 1103, 1106, 150), (1112, 1113, 1116, 1115), (1113, 1114, 1117, 1116), (1115, 1116, 1119, 1118), (1116, 1117, 1120, 1119), (6, 289, 1112, 193), (289, 288, 1113, 1112), (288, 287, 1114, 1113), (287, 49, 446, 1114), (1114, 446, 447, 1117), (1117, 447, 448, 1120), (1120, 448, 70, 454), (1119, 1120, 454, 453), (1118, 1119, 453, 452), (191, 1118, 452, 25), (192, 1115, 1118, 191), (193, 1112, 1115, 192), (1121, 1122, 1125, 1124), (1122, 1123, 1126, 1125), (1124, 1125, 1128, 1127), (1125, 1126, 1129, 1128), (49, 286, 1121, 446), (286, 285, 1122, 1121), (285, 284, 1123, 1122), (284, 48, 449, 1123), (1123, 449, 450, 1126), (1126, 450, 451, 1129), (1129, 451, 71, 415), (1128, 1129, 415, 414), (1127, 1128, 414, 413), (448, 1127, 413, 70), (447, 1124, 1127, 448), (446, 1121, 1124, 447), (1130, 1131, 1134, 1133), (1131, 1132, 1135, 1134), (1133, 1134, 1137, 1136), (1134, 1135, 1138, 1137), (25, 452, 1130, 190), (452, 453, 1131, 1130), (453, 454, 1132, 1131), (454, 70, 421, 1132), (1132, 421, 420, 1135), (1135, 420, 419, 1138), (1138, 419, 69, 442), (1137, 1138, 442, 441), (1136, 1137, 441, 440), (188, 1136, 440, 24), (189, 1133, 1136, 188), (190, 1130, 1133, 189), (1139, 1140, 1143, 1142), (1140, 1141, 1144, 1143), (1142, 1143, 1146, 1145), (1143, 1144, 1147, 1146), (3, 157, 1139, 278), (157, 156, 1140, 1139), (156, 155, 1141, 1140), (155, 16, 455, 1141), (1141, 455, 456, 1144), (1144, 456, 457, 1147), (1147, 457, 72, 463), (1146, 1147, 463, 462), (1145, 1146, 462, 461), (280, 1145, 461, 47), (279, 1142, 1145, 280), (278, 1139, 1142, 279), (1148, 1149, 1152, 1151), (1149, 1150, 1153, 1152), (1151, 1152, 1155, 1154), (1152, 1153, 1156, 1155), (16, 154, 1148, 455), (154, 153, 1149, 1148), (153, 152, 1150, 1149), (152, 15, 458, 1150), (1150, 458, 459, 1153), (1153, 459, 460, 1156), (1156, 460, 73, 418), (1155, 1156, 418, 417), (1154, 1155, 417, 416), (457, 1154, 416, 72), (456, 1151, 1154, 457), (455, 1148, 1151, 456), (1157, 1158, 1161, 1160), (1158, 1159, 1162, 1161), (1160, 1161, 1164, 1163), (1161, 1162, 1165, 1164), (47, 461, 1157, 281), (461, 462, 1158, 1157), (462, 463, 1159, 1158), (463, 72, 424, 1159), (1159, 424, 423, 1162), (1162, 423, 422, 1165), (1165, 422, 71, 451), (1164, 1165, 451, 450), (1163, 1164, 450, 449), (283, 1163, 449, 48), (282, 1160, 1163, 283), (281, 1157, 1160, 282), (1166, 1167, 1170, 1169), (1167, 1168, 1171, 1170), (1169, 1170, 1173, 1172), (1170, 1171, 1174, 1173), (75, 464, 1166, 481), (464, 465, 1167, 1166), (465, 466, 1168, 1167), (466, 76, 484, 1168), (1168, 484, 483, 1171), (1171, 483, 482, 1174), (1174, 482, 74, 488), (1173, 1174, 488, 489), (1172, 1173, 489, 490), (479, 1172, 490, 80), (480, 1169, 1172, 479), (481, 1166, 1169, 480), (1175, 1176, 1179, 1178), (1176, 1177, 1180, 1179), (1178, 1179, 1182, 1181), (1179, 1180, 1183, 1182), (77, 467, 1175, 475), (467, 468, 1176, 1175), (468, 469, 1177, 1176), (469, 78, 487, 1177), (1177, 487, 486, 1180), (1180, 486, 485, 1183), (1183, 485, 74, 482), (1182, 1183, 482, 483), (1181, 1182, 483, 484), (473, 1181, 484, 76), (474, 1178, 1181, 473), (475, 1175, 1178, 474), (1184, 1185, 1188, 1187), (1185, 1186, 1189, 1188), (1187, 1188, 1191, 1190), (1188, 1189, 1192, 1191), (79, 470, 1184, 478), (470, 471, 1185, 1184), (471, 472, 1186, 1185), (472, 80, 490, 1186), (1186, 490, 489, 1189), (1189, 489, 488, 1192), (1192, 488, 74, 485), (1191, 1192, 485, 486), (1190, 1191, 486, 487), (476, 1190, 487, 78), (477, 1187, 1190, 476), (478, 1184, 1187, 477), (1193, 1194, 1197, 1196), (1194, 1195, 1198, 1197), (1196, 1197, 1200, 1199), (1197, 1198, 1201, 1200), (0, 194, 1193, 182), (194, 195, 1194, 1193), (195, 196, 1195, 1194), (196, 26, 491, 1195), (1195, 491, 492, 1198), (1198, 492, 493, 1201), (1201, 493, 75, 499), (1200, 1201, 499, 498), (1199, 1200, 498, 497), (184, 1199, 497, 23), (183, 1196, 1199, 184), (182, 1193, 1196, 183), (1202, 1203, 1206, 1205), (1203, 1204, 1207, 1206), (1205, 1206, 1209, 1208), (1206, 1207, 1210, 1209), (26, 197, 1202, 491), (197, 198, 1203, 1202), (198, 199, 1204, 1203), (199, 27, 494, 1204), (1204, 494, 495, 1207), (1207, 495, 496, 1210), (1210, 496, 76, 466), (1209, 1210, 466, 465), (1208, 1209, 465, 464), (493, 1208, 464, 75), (492, 1205, 1208, 493), (491, 1202, 1205, 492), (1211, 1212, 1215, 1214), (1212, 1213, 1216, 1215), (1214, 1215, 1218, 1217), (1215, 1216, 1219, 1218), (23, 497, 1211, 185), (497, 498, 1212, 1211), (498, 499, 1213, 1212), (499, 75, 481, 1213), (1213, 481, 480, 1216), (1216, 480, 479, 1219), (1219, 479, 80, 514), (1218, 1219, 514, 513), (1217, 1218, 513, 512), (187, 1217, 512, 24), (186, 1214, 1217, 187), (185, 1211, 1214, 186), (1220, 1221, 1224, 1223), (1221, 1222, 1225, 1224), (1223, 1224, 1227, 1226), (1224, 1225, 1228, 1227), (7, 229, 1220, 205), (229, 228, 1221, 1220), (228, 227, 1222, 1221), (227, 34, 500, 1222), (1222, 500, 501, 1225), (1225, 501, 502, 1228), (1228, 502, 77, 508), (1227, 1228, 508, 507), (1226, 1227, 507, 506), (203, 1226, 506, 28), (204, 1223, 1226, 203), (205, 1220, 1223, 204), (1229, 1230, 1233, 1232), (1230, 1231, 1234, 1233), (1232, 1233, 1236, 1235), (1233, 1234, 1237, 1236), (34, 226, 1229, 500), (226, 225, 1230, 1229), (225, 224, 1231, 1230), (224, 33, 503, 1231), (1231, 503, 504, 1234), (1234, 504, 505, 1237), (1237, 505, 78, 469), (1236, 1237, 469, 468), (1235, 1236, 468, 467), (502, 1235, 467, 77), (501, 1232, 1235, 502), (500, 1229, 1232, 501), (1238, 1239, 1242, 1241), (1239, 1240, 1243, 1242), (1241, 1242, 1245, 1244), (1242, 1243, 1246, 1245), (28, 506, 1238, 202), (506, 507, 1239, 1238), (507, 508, 1240, 1239), (508, 77, 475, 1240), (1240, 475, 474, 1243), (1243, 474, 473, 1246), (1246, 473, 76, 496), (1245, 1246, 496, 495), (1244, 1245, 495, 494), (200, 1244, 494, 27), (201, 1241, 1244, 200), (202, 1238, 1241, 201), (1247, 1248, 1251, 1250), (1248, 1249, 1252, 1251), (1250, 1251, 1254, 1253), (1251, 1252, 1255, 1254), (6, 193, 1247, 218), (193, 192, 1248, 1247), (192, 191, 1249, 1248), (191, 25, 509, 1249), (1249, 509, 510, 1252), (1252, 510, 511, 1255), (1255, 511, 79, 517), (1254, 1255, 517, 516), (1253, 1254, 516, 515), (220, 1253, 515, 32), (219, 1250, 1253, 220), (218, 1247, 1250, 219), (1256, 1257, 1260, 1259), (1257, 1258, 1261, 1260), (1259, 1260, 1263, 1262), (1260, 1261, 1264, 1263), (25, 190, 1256, 509), (190, 189, 1257, 1256), (189, 188, 1258, 1257), (188, 24, 512, 1258), (1258, 512, 513, 1261), (1261, 513, 514, 1264), (1264, 514, 80, 472), (1263, 1264, 472, 471), (1262, 1263, 471, 470), (511, 1262, 470, 79), (510, 1259, 1262, 511), (509, 1256, 1259, 510), (1265, 1266, 1269, 1268), (1266, 1267, 1270, 1269), (1268, 1269, 1272, 1271), (1269, 1270, 1273, 1272), (32, 515, 1265, 221), (515, 516, 1266, 1265), (516, 517, 1267, 1266), (517, 79, 478, 1267), (1267, 478, 477, 1270), (1270, 477, 476, 1273), (1273, 476, 78, 505), (1272, 1273, 505, 504), (1271, 1272, 504, 503), (223, 1271, 503, 33), (222, 1268, 1271, 223), (221, 1265, 1268, 222), (1274, 1275, 1278, 1277), (1275, 1276, 1279, 1278), (1277, 1278, 1281, 1280), (1278, 1279, 1282, 1281), (82, 518, 1274, 535), (518, 519, 1275, 1274), (519, 520, 1276, 1275), (520, 83, 538, 1276), (1276, 538, 537, 1279), (1279, 537, 536, 1282), (1282, 536, 81, 542), (1281, 1282, 542, 543), (1280, 1281, 543, 544), (533, 1280, 544, 87), (534, 1277, 1280, 533), (535, 1274, 1277, 534), (1283, 1284, 1287, 1286), (1284, 1285, 1288, 1287), (1286, 1287, 1290, 1289), (1287, 1288, 1291, 1290), (84, 521, 1283, 529), (521, 522, 1284, 1283), (522, 523, 1285, 1284), (523, 85, 541, 1285), (1285, 541, 540, 1288), (1288, 540, 539, 1291), (1291, 539, 81, 536), (1290, 1291, 536, 537), (1289, 1290, 537, 538), (527, 1289, 538, 83), (528, 1286, 1289, 527), (529, 1283, 1286, 528), (1292, 1293, 1296, 1295), (1293, 1294, 1297, 1296), (1295, 1296, 1299, 1298), (1296, 1297, 1300, 1299), (86, 524, 1292, 532), (524, 525, 1293, 1292), (525, 526, 1294, 1293), (526, 87, 544, 1294), (1294, 544, 543, 1297), (1297, 543, 542, 1300), (1300, 542, 81, 539), (1299, 1300, 539, 540), (1298, 1299, 540, 541), (530, 1298, 541, 85), (531, 1295, 1298, 530), (532, 1292, 1295, 531), (1301, 1302, 1305, 1304), (1302, 1303, 1306, 1305), (1304, 1305, 1308, 1307), (1305, 1306, 1309, 1308), (0, 158, 1301, 194), (158, 159, 1302, 1301), (159, 160, 1303, 1302), (160, 17, 545, 1303), (1303, 545, 546, 1306), (1306, 546, 547, 1309), (1309, 547, 82, 553), (1308, 1309, 553, 552), (1307, 1308, 552, 551), (196, 1307, 551, 26), (195, 1304, 1307, 196), (194, 1301, 1304, 195), (1310, 1311, 1314, 1313), (1311, 1312, 1315, 1314), (1313, 1314, 1317, 1316), (1314, 1315, 1318, 1317), (17, 161, 1310, 545), (161, 162, 1311, 1310), (162, 163, 1312, 1311), (163, 18, 548, 1312), (1312, 548, 549, 1315), (1315, 549, 550, 1318), (1318, 550, 83, 520), (1317, 1318, 520, 519), (1316, 1317, 519, 518), (547, 1316, 518, 82), (546, 1313, 1316, 547), (545, 1310, 1313, 546), (1319, 1320, 1323, 1322), (1320, 1321, 1324, 1323), (1322, 1323, 1326, 1325), (1323, 1324, 1327, 1326), (26, 551, 1319, 197), (551, 552, 1320, 1319), (552, 553, 1321, 1320), (553, 82, 535, 1321), (1321, 535, 534, 1324), (1324, 534, 533, 1327), (1327, 533, 87, 568), (1326, 1327, 568, 567), (1325, 1326, 567, 566), (199, 1325, 566, 27), (198, 1322, 1325, 199), (197, 1319, 1322, 198), (1328, 1329, 1332, 1331), (1329, 1330, 1333, 1332), (1331, 1332, 1335, 1334), (1332, 1333, 1336, 1335), (4, 230, 1328, 169), (230, 231, 1329, 1328), (231, 232, 1330, 1329), (232, 35, 554, 1330), (1330, 554, 555, 1333), (1333, 555, 556, 1336), (1336, 556, 84, 562), (1335, 1336, 562, 561), (1334, 1335, 561, 560), (167, 1334, 560, 19), (168, 1331, 1334, 167), (169, 1328, 1331, 168), (1337, 1338, 1341, 1340), (1338, 1339, 1342, 1341), (1340, 1341, 1344, 1343), (1341, 1342, 1345, 1344), (35, 233, 1337, 554), (233, 234, 1338, 1337), (234, 235, 1339, 1338), (235, 36, 557, 1339), (1339, 557, 558, 1342), (1342, 558, 559, 1345), (1345, 559, 85, 523), (1344, 1345, 523, 522), (1343, 1344, 522, 521), (556, 1343, 521, 84), (555, 1340, 1343, 556), (554, 1337, 1340, 555), (1346, 1347, 1350, 1349), (1347, 1348, 1351, 1350), (1349, 1350, 1353, 1352), (1350, 1351, 1354, 1353), (19, 560, 1346, 166), (560, 561, 1347, 1346), (561, 562, 1348, 1347), (562, 84, 529, 1348), (1348, 529, 528, 1351), (1351, 528, 527, 1354), (1354, 527, 83, 550), (1353, 1354, 550, 549), (1352, 1353, 549, 548), (164, 1352, 548, 18), (165, 1349, 1352, 164), (166, 1346, 1349, 165), (1355, 1356, 1359, 1358), (1356, 1357, 1360, 1359), (1358, 1359, 1362, 1361), (1359, 1360, 1363, 1362), (7, 205, 1355, 241), (205, 204, 1356, 1355), (204, 203, 1357, 1356), (203, 28, 563, 1357), (1357, 563, 564, 1360), (1360, 564, 565, 1363), (1363, 565, 86, 571), (1362, 1363, 571, 570), (1361, 1362, 570, 569), (239, 1361, 569, 37), (240, 1358, 1361, 239), (241, 1355, 1358, 240), (1364, 1365, 1368, 1367), (1365, 1366, 1369, 1368), (1367, 1368, 1371, 1370), (1368, 1369, 1372, 1371), (28, 202, 1364, 563), (202, 201, 1365, 1364), (201, 200, 1366, 1365), (200, 27, 566, 1366), (1366, 566, 567, 1369), (1369, 567, 568, 1372), (1372, 568, 87, 526), (1371, 1372, 526, 525), (1370, 1371, 525, 524), (565, 1370, 524, 86), (564, 1367, 1370, 565), (563, 1364, 1367, 564), (1373, 1374, 1377, 1376), (1374, 1375, 1378, 1377), (1376, 1377, 1380, 1379), (1377, 1378, 1381, 1380), (37, 569, 1373, 238), (569, 570, 1374, 1373), (570, 571, 1375, 1374), (571, 86, 532, 1375), (1375, 532, 531, 1378), (1378, 531, 530, 1381), (1381, 530, 85, 559), (1380, 1381, 559, 558), (1379, 1380, 558, 557), (236, 1379, 557, 36), (237, 1376, 1379, 236), (238, 1373, 1376, 237), (1382, 1383, 1386, 1385), (1383, 1384, 1387, 1386), (1385, 1386, 1389, 1388), (1386, 1387, 1390, 1389), (89, 572, 1382, 589), (572, 573, 1383, 1382), (573, 574, 1384, 1383), (574, 90, 592, 1384), (1384, 592, 591, 1387), (1387, 591, 590, 1390), (1390, 590, 88, 596), (1389, 1390, 596, 597), (1388, 1389, 597, 598), (587, 1388, 598, 94), (588, 1385, 1388, 587), (589, 1382, 1385, 588), (1391, 1392, 1395, 1394), (1392, 1393, 1396, 1395), (1394, 1395, 1398, 1397), (1395, 1396, 1399, 1398), (91, 575, 1391, 583), (575, 576, 1392, 1391), (576, 577, 1393, 1392), (577, 92, 595, 1393), (1393, 595, 594, 1396), (1396, 594, 593, 1399), (1399, 593, 88, 590), (1398, 1399, 590, 591), (1397, 1398, 591, 592), (581, 1397, 592, 90), (582, 1394, 1397, 581), (583, 1391, 1394, 582), (1400, 1401, 1404, 1403), (1401, 1402, 1405, 1404), (1403, 1404, 1407, 1406), (1404, 1405, 1408, 1407), (93, 578, 1400, 586), (578, 579, 1401, 1400), (579, 580, 1402, 1401), (580, 94, 598, 1402), (1402, 598, 597, 1405), (1405, 597, 596, 1408), (1408, 596, 88, 593), (1407, 1408, 593, 594), (1406, 1407, 594, 595), (584, 1406, 595, 92), (585, 1403, 1406, 584), (586, 1400, 1403, 585), (1409, 1410, 1413, 1412), (1410, 1411, 1414, 1413), (1412, 1413, 1416, 1415), (1413, 1414, 1417, 1416), (0, 122, 1409, 158), (122, 123, 1410, 1409), (123, 124, 1411, 1410), (124, 8, 599, 1411), (1411, 599, 600, 1414), (1414, 600, 601, 1417), (1417, 601, 89, 607), (1416, 1417, 607, 606), (1415, 1416, 606, 605), (160, 1415, 605, 17), (159, 1412, 1415, 160), (158, 1409, 1412, 159), (1418, 1419, 1422, 1421), (1419, 1420, 1423, 1422), (1421, 1422, 1425, 1424), (1422, 1423, 1426, 1425), (8, 125, 1418, 599), (125, 126, 1419, 1418), (126, 127, 1420, 1419), (127, 9, 602, 1420), (1420, 602, 603, 1423), (1423, 603, 604, 1426), (1426, 604, 90, 574), (1425, 1426, 574, 573), (1424, 1425, 573, 572), (601, 1424, 572, 89), (600, 1421, 1424, 601), (599, 1418, 1421, 600), (1427, 1428, 1431, 1430), (1428, 1429, 1432, 1431), (1430, 1431, 1434, 1433), (1431, 1432, 1435, 1434), (17, 605, 1427, 161), (605, 606, 1428, 1427), (606, 607, 1429, 1428), (607, 89, 589, 1429), (1429, 589, 588, 1432), (1432, 588, 587, 1435), (1435, 587, 94, 622), (1434, 1435, 622, 621), (1433, 1434, 621, 620), (163, 1433, 620, 18), (162, 1430, 1433, 163), (161, 1427, 1430, 162), (1436, 1437, 1440, 1439), (1437, 1438, 1441, 1440), (1439, 1440, 1443, 1442), (1440, 1441, 1444, 1443), (1, 242, 1436, 133), (242, 243, 1437, 1436), (243, 244, 1438, 1437), (244, 38, 608, 1438), (1438, 608, 609, 1441), (1441, 609, 610, 1444), (1444, 610, 91, 616), (1443, 1444, 616, 615), (1442, 1443, 615, 614), (131, 1442, 614, 10), (132, 1439, 1442, 131), (133, 1436, 1439, 132), (1445, 1446, 1449, 1448), (1446, 1447, 1450, 1449), (1448, 1449, 1452, 1451), (1449, 1450, 1453, 1452), (38, 245, 1445, 608), (245, 246, 1446, 1445), (246, 247, 1447, 1446), (247, 39, 611, 1447), (1447, 611, 612, 1450), (1450, 612, 613, 1453), (1453, 613, 92, 577), (1452, 1453, 577, 576), (1451, 1452, 576, 575), (610, 1451, 575, 91), (609, 1448, 1451, 610), (608, 1445, 1448, 609), (1454, 1455, 1458, 1457), (1455, 1456, 1459, 1458), (1457, 1458, 1461, 1460), (1458, 1459, 1462, 1461), (10, 614, 1454, 130), (614, 615, 1455, 1454), (615, 616, 1456, 1455), (616, 91, 583, 1456), (1456, 583, 582, 1459), (1459, 582, 581, 1462), (1462, 581, 90, 604), (1461, 1462, 604, 603), (1460, 1461, 603, 602), (128, 1460, 602, 9), (129, 1457, 1460, 128), (130, 1454, 1457, 129), (1463, 1464, 1467, 1466), (1464, 1465, 1468, 1467), (1466, 1467, 1470, 1469), (1467, 1468, 1471, 1470), (4, 169, 1463, 253), (169, 168, 1464, 1463), (168, 167, 1465, 1464), (167, 19, 617, 1465), (1465, 617, 618, 1468), (1468, 618, 619, 1471), (1471, 619, 93, 625), (1470, 1471, 625, 624), (1469, 1470, 624, 623), (251, 1469, 623, 40), (252, 1466, 1469, 251), (253, 1463, 1466, 252), (1472, 1473, 1476, 1475), (1473, 1474, 1477, 1476), (1475, 1476, 1479, 1478), (1476, 1477, 1480, 1479), (19, 166, 1472, 617), (166, 165, 1473, 1472), (165, 164, 1474, 1473), (164, 18, 620, 1474), (1474, 620, 621, 1477), (1477, 621, 622, 1480), (1480, 622, 94, 580), (1479, 1480, 580, 579), (1478, 1479, 579, 578), (619, 1478, 578, 93), (618, 1475, 1478, 619), (617, 1472, 1475, 618), (1481, 1482, 1485, 1484), (1482, 1483, 1486, 1485), (1484, 1485, 1488, 1487), (1485, 1486, 1489, 1488), (40, 623, 1481, 250), (623, 624, 1482, 1481), (624, 625, 1483, 1482), (625, 93, 586, 1483), (1483, 586, 585, 1486), (1486, 585, 584, 1489), (1489, 584, 92, 613), (1488, 1489, 613, 612), (1487, 1488, 612, 611), (248, 1487, 611, 39), (249, 1484, 1487, 248), (250, 1481, 1484, 249), (1490, 1491, 1494, 1493), (1491, 1492, 1495, 1494), (1493, 1494, 1497, 1496), (1494, 1495, 1498, 1497), (95, 626, 1490, 632), (626, 627, 1491, 1490), (627, 628, 1492, 1491), (628, 96, 635, 1492), (1492, 635, 636, 1495), (1495, 636, 637, 1498), (1498, 637, 99, 643), (1497, 1498, 643, 642), (1496, 1497, 642, 641), (634, 1496, 641, 98), (633, 1493, 1496, 634), (632, 1490, 1493, 633), (1499, 1500, 1503, 1502), (1500, 1501, 1504, 1503), (1502, 1503, 1506, 1505), (1503, 1504, 1507, 1506), (96, 629, 1499, 635), (629, 630, 1500, 1499), (630, 631, 1501, 1500), (631, 97, 638, 1501), (1501, 638, 639, 1504), (1504, 639, 640, 1507), (1507, 640, 100, 646), (1506, 1507, 646, 645), (1505, 1506, 645, 644), (637, 1505, 644, 99), (636, 1502, 1505, 637), (635, 1499, 1502, 636), (1508, 1509, 1512, 1511), (1509, 1510, 1513, 1512), (1511, 1512, 1515, 1514), (1512, 1513, 1516, 1515), (98, 641, 1508, 647), (641, 642, 1509, 1508), (642, 643, 1510, 1509), (643, 99, 650, 1510), (1510, 650, 651, 1513), (1513, 651, 652, 1516), (1516, 652, 102, 658), (1515, 1516, 658, 657), (1514, 1515, 657, 656), (649, 1514, 656, 101), (648, 1511, 1514, 649), (647, 1508, 1511, 648), (1517, 1518, 1521, 1520), (1518, 1519, 1522, 1521), (1520, 1521, 1524, 1523), (1521, 1522, 1525, 1524), (99, 644, 1517, 650), (644, 645, 1518, 1517), (645, 646, 1519, 1518), (646, 100, 653, 1519), (1519, 653, 654, 1522), (1522, 654, 655, 1525), (1525, 655, 103, 661), (1524, 1525, 661, 660), (1523, 1524, 660, 659), (652, 1523, 659, 102), (651, 1520, 1523, 652), (650, 1517, 1520, 651), (1526, 1527, 1530, 1529), (1527, 1528, 1531, 1530), (1529, 1530, 1533, 1532), (1530, 1531, 1534, 1533), (5, 301, 1526, 181), (301, 300, 1527, 1526), (300, 299, 1528, 1527), (299, 52, 662, 1528), (1528, 662, 663, 1531), (1531, 663, 664, 1534), (1534, 664, 95, 697), (1533, 1534, 697, 696), (1532, 1533, 696, 695), (179, 1532, 695, 22), (180, 1529, 1532, 179), (181, 1526, 1529, 180), (1535, 1536, 1539, 1538), (1536, 1537, 1540, 1539), (1538, 1539, 1542, 1541), (1539, 1540, 1543, 1542), (52, 298, 1535, 662), (298, 297, 1536, 1535), (297, 296, 1537, 1536), (296, 51, 665, 1537), (1537, 665, 666, 1540), (1540, 666, 667, 1543), (1543, 667, 96, 628), (1542, 1543, 628, 627), (1541, 1542, 627, 626), (664, 1541, 626, 95), (663, 1538, 1541, 664), (662, 1535, 1538, 663), (1544, 1545, 1548, 1547), (1545, 1546, 1549, 1548), (1547, 1548, 1551, 1550), (1548, 1549, 1552, 1551), (51, 295, 1544, 665), (295, 294, 1545, 1544), (294, 293, 1546, 1545), (293, 50, 668, 1546), (1546, 668, 669, 1549), (1549, 669, 670, 1552), (1552, 670, 97, 631), (1551, 1552, 631, 630), (1550, 1551, 630, 629), (667, 1550, 629, 96), (666, 1547, 1550, 667), (665, 1544, 1547, 666), (1553, 1554, 1557, 1556), (1554, 1555, 1558, 1557), (1556, 1557, 1560, 1559), (1557, 1558, 1561, 1560), (50, 292, 1553, 668), (292, 291, 1554, 1553), (291, 290, 1555, 1554), (290, 4, 253, 1555), (1555, 253, 252, 1558), (1558, 252, 251, 1561), (1561, 251, 40, 671), (1560, 1561, 671, 672), (1559, 1560, 672, 673), (670, 1559, 673, 97), (669, 1556, 1559, 670), (668, 1553, 1556, 669), (1562, 1563, 1566, 1565), (1563, 1564, 1567, 1566), (1565, 1566, 1569, 1568), (1566, 1567, 1570, 1569), (97, 673, 1562, 638), (673, 672, 1563, 1562), (672, 671, 1564, 1563), (671, 40, 250, 1564), (1564, 250, 249, 1567), (1567, 249, 248, 1570), (1570, 248, 39, 674), (1569, 1570, 674, 675), (1568, 1569, 675, 676), (640, 1568, 676, 100), (639, 1565, 1568, 640), (638, 1562, 1565, 639), (1571, 1572, 1575, 1574), (1572, 1573, 1576, 1575), (1574, 1575, 1578, 1577), (1575, 1576, 1579, 1578), (100, 676, 1571, 653), (676, 675, 1572, 1571), (675, 674, 1573, 1572), (674, 39, 247, 1573), (1573, 247, 246, 1576), (1576, 246, 245, 1579), (1579, 245, 38, 677), (1578, 1579, 677, 678), (1577, 1578, 678, 679), (655, 1577, 679, 103), (654, 1574, 1577, 655), (653, 1571, 1574, 654), (1580, 1581, 1584, 1583), (1581, 1582, 1585, 1584), (1583, 1584, 1587, 1586), (1584, 1585, 1588, 1587), (103, 679, 1580, 682), (679, 678, 1581, 1580), (678, 677, 1582, 1581), (677, 38, 244, 1582), (1582, 244, 243, 1585), (1585, 243, 242, 1588), (1588, 242, 1, 206), (1587, 1588, 206, 207), (1586, 1587, 207, 208), (680, 1586, 208, 29), (681, 1583, 1586, 680), (682, 1580, 1583, 681), (1589, 1590, 1593, 1592), (1590, 1591, 1594, 1593), (1592, 1593, 1596, 1595), (1593, 1594, 1597, 1596), (102, 659, 1589, 685), (659, 660, 1590, 1589), (660, 661, 1591, 1590), (661, 103, 682, 1591), (1591, 682, 681, 1594), (1594, 681, 680, 1597), (1597, 680, 29, 209), (1596, 1597, 209, 210), (1595, 1596, 210, 211), (683, 1595, 211, 30), (684, 1592, 1595, 683), (685, 1589, 1592, 684), (1598, 1599, 1602, 1601), (1599, 1600, 1603, 1602), (1601, 1602, 1605, 1604), (1602, 1603, 1606, 1605), (101, 656, 1598, 688), (656, 657, 1599, 1598), (657, 658, 1600, 1599), (658, 102, 685, 1600), (1600, 685, 684, 1603), (1603, 684, 683, 1606), (1606, 683, 30, 212), (1605, 1606, 212, 213), (1604, 1605, 213, 214), (686, 1604, 214, 31), (687, 1601, 1604, 686), (688, 1598, 1601, 687), (1607, 1608, 1611, 1610), (1608, 1609, 1612, 1611), (1610, 1611, 1614, 1613), (1611, 1612, 1615, 1614), (20, 689, 1607, 172), (689, 690, 1608, 1607), (690, 691, 1609, 1608), (691, 101, 688, 1609), (1609, 688, 687, 1612), (1612, 687, 686, 1615), (1615, 686, 31, 215), (1614, 1615, 215, 216), (1613, 1614, 216, 217), (170, 1613, 217, 2), (171, 1610, 1613, 170), (172, 1607, 1610, 171), (1616, 1617, 1620, 1619), (1617, 1618, 1621, 1620), (1619, 1620, 1623, 1622), (1620, 1621, 1624, 1623), (21, 692, 1616, 175), (692, 693, 1617, 1616), (693, 694, 1618, 1617), (694, 98, 647, 1618), (1618, 647, 648, 1621), (1621, 648, 649, 1624), (1624, 649, 101, 691), (1623, 1624, 691, 690), (1622, 1623, 690, 689), (173, 1622, 689, 20), (174, 1619, 1622, 173), (175, 1616, 1619, 174), (1625, 1626, 1629, 1628), (1626, 1627, 1630, 1629), (1628, 1629, 1632, 1631), (1629, 1630, 1633, 1632), (22, 695, 1625, 178), (695, 696, 1626, 1625), (696, 697, 1627, 1626), (697, 95, 632, 1627), (1627, 632, 633, 1630), (1630, 633, 634, 1633), (1633, 634, 98, 694), (1632, 1633, 694, 693), (1631, 1632, 693, 692), (176, 1631, 692, 21), (177, 1628, 1631, 176), (178, 1625, 1628, 177), (1634, 1635, 1638, 1637), (1635, 1636, 1639, 1638), (1637, 1638, 1641, 1640), (1638, 1639, 1642, 1641), (104, 698, 1634, 704), (698, 699, 1635, 1634), (699, 700, 1636, 1635), (700, 105, 707, 1636), (1636, 707, 708, 1639), (1639, 708, 709, 1642), (1642, 709, 108, 715), (1641, 1642, 715, 714), (1640, 1641, 714, 713), (706, 1640, 713, 107), (705, 1637, 1640, 706), (704, 1634, 1637, 705), (1643, 1644, 1647, 1646), (1644, 1645, 1648, 1647), (1646, 1647, 1650, 1649), (1647, 1648, 1651, 1650), (105, 701, 1643, 707), (701, 702, 1644, 1643), (702, 703, 1645, 1644), (703, 106, 710, 1645), (1645, 710, 711, 1648), (1648, 711, 712, 1651), (1651, 712, 109, 718), (1650, 1651, 718, 717), (1649, 1650, 717, 716), (709, 1649, 716, 108), (708, 1646, 1649, 709), (707, 1643, 1646, 708), (1652, 1653, 1656, 1655), (1653, 1654, 1657, 1656), (1655, 1656, 1659, 1658), (1656, 1657, 1660, 1659), (107, 713, 1652, 719), (713, 714, 1653, 1652), (714, 715, 1654, 1653), (715, 108, 722, 1654), (1654, 722, 723, 1657), (1657, 723, 724, 1660), (1660, 724, 111, 730), (1659, 1660, 730, 729), (1658, 1659, 729, 728), (721, 1658, 728, 110), (720, 1655, 1658, 721), (719, 1652, 1655, 720), (1661, 1662, 1665, 1664), (1662, 1663, 1666, 1665), (1664, 1665, 1668, 1667), (1665, 1666, 1669, 1668), (108, 716, 1661, 722), (716, 717, 1662, 1661), (717, 718, 1663, 1662), (718, 109, 725, 1663), (1663, 725, 726, 1666), (1666, 726, 727, 1669), (1669, 727, 112, 733), (1668, 1669, 733, 732), (1667, 1668, 732, 731), (724, 1667, 731, 111), (723, 1664, 1667, 724), (722, 1661, 1664, 723), (1670, 1671, 1674, 1673), (1671, 1672, 1675, 1674), (1673, 1674, 1677, 1676), (1674, 1675, 1678, 1677), (5, 181, 1670, 266), (181, 180, 1671, 1670), (180, 179, 1672, 1671), (179, 22, 734, 1672), (1672, 734, 735, 1675), (1675, 735, 736, 1678), (1678, 736, 104, 769), (1677, 1678, 769, 768), (1676, 1677, 768, 767), (268, 1676, 767, 44), (267, 1673, 1676, 268), (266, 1670, 1673, 267), (1679, 1680, 1683, 1682), (1680, 1681, 1684, 1683), (1682, 1683, 1686, 1685), (1683, 1684, 1687, 1686), (22, 178, 1679, 734), (178, 177, 1680, 1679), (177, 176, 1681, 1680), (176, 21, 737, 1681), (1681, 737, 738, 1684), (1684, 738, 739, 1687), (1687, 739, 105, 700), (1686, 1687, 700, 699), (1685, 1686, 699, 698), (736, 1685, 698, 104), (735, 1682, 1685, 736), (734, 1679, 1682, 735), (1688, 1689, 1692, 1691), (1689, 1690, 1693, 1692), (1691, 1692, 1695, 1694), (1692, 1693, 1696, 1695), (21, 175, 1688, 737), (175, 174, 1689, 1688), (174, 173, 1690, 1689), (173, 20, 740, 1690), (1690, 740, 741, 1693), (1693, 741, 742, 1696), (1696, 742, 106, 703), (1695, 1696, 703, 702), (1694, 1695, 702, 701), (739, 1694, 701, 105), (738, 1691, 1694, 739), (737, 1688, 1691, 738), (1697, 1698, 1701, 1700), (1698, 1699, 1702, 1701), (1700, 1701, 1704, 1703), (1701, 1702, 1705, 1704), (20, 172, 1697, 740), (172, 171, 1698, 1697), (171, 170, 1699, 1698), (170, 2, 254, 1699), (1699, 254, 255, 1702), (1702, 255, 256, 1705), (1705, 256, 41, 743), (1704, 1705, 743, 744), (1703, 1704, 744, 745), (742, 1703, 745, 106), (741, 1700, 1703, 742), (740, 1697, 1700, 741), (1706, 1707, 1710, 1709), (1707, 1708, 1711, 1710), (1709, 1710, 1713, 1712), (1710, 1711, 1714, 1713), (106, 745, 1706, 710), (745, 744, 1707, 1706), (744, 743, 1708, 1707), (743, 41, 257, 1708), (1708, 257, 258, 1711), (1711, 258, 259, 1714), (1714, 259, 42, 746), (1713, 1714, 746, 747), (1712, 1713, 747, 748), (712, 1712, 748, 109), (711, 1709, 1712, 712), (710, 1706, 1709, 711), (1715, 1716, 1719, 1718), (1716, 1717, 1720, 1719), (1718, 1719, 1722, 1721), (1719, 1720, 1723, 1722), (109, 748, 1715, 725), (748, 747, 1716, 1715), (747, 746, 1717, 1716), (746, 42, 260, 1717), (1717, 260, 261, 1720), (1720, 261, 262, 1723), (1723, 262, 43, 749), (1722, 1723, 749, 750), (1721, 1722, 750, 751), (727, 1721, 751, 112), (726, 1718, 1721, 727), (725, 1715, 1718, 726), (1724, 1725, 1728, 1727), (1725, 1726, 1729, 1728), (1727, 1728, 1731, 1730), (1728, 1729, 1732, 1731), (112, 751, 1724, 754), (751, 750, 1725, 1724), (750, 749, 1726, 1725), (749, 43, 263, 1726), (1726, 263, 264, 1729), (1729, 264, 265, 1732), (1732, 265, 3, 278), (1731, 1732, 278, 279), (1730, 1731, 279, 280), (752, 1730, 280, 47), (753, 1727, 1730, 752), (754, 1724, 1727, 753), (1733, 1734, 1737, 1736), (1734, 1735, 1738, 1737), (1736, 1737, 1740, 1739), (1737, 1738, 1741, 1740), (111, 731, 1733, 757), (731, 732, 1734, 1733), (732, 733, 1735, 1734), (733, 112, 754, 1735), (1735, 754, 753, 1738), (1738, 753, 752, 1741), (1741, 752, 47, 281), (1740, 1741, 281, 282), (1739, 1740, 282, 283), (755, 1739, 283, 48), (756, 1736, 1739, 755), (757, 1733, 1736, 756), (1742, 1743, 1746, 1745), (1743, 1744, 1747, 1746), (1745, 1746, 1749, 1748), (1746, 1747, 1750, 1749), (110, 728, 1742, 760), (728, 729, 1743, 1742), (729, 730, 1744, 1743), (730, 111, 757, 1744), (1744, 757, 756, 1747), (1747, 756, 755, 1750), (1750, 755, 48, 284), (1749, 1750, 284, 285), (1748, 1749, 285, 286), (758, 1748, 286, 49), (759, 1745, 1748, 758), (760, 1742, 1745, 759), (1751, 1752, 1755, 1754), (1752, 1753, 1756, 1755), (1754, 1755, 1758, 1757), (1755, 1756, 1759, 1758), (46, 761, 1751, 275), (761, 762, 1752, 1751), (762, 763, 1753, 1752), (763, 110, 760, 1753), (1753, 760, 759, 1756), (1756, 759, 758, 1759), (1759, 758, 49, 287), (1758, 1759, 287, 288), (1757, 1758, 288, 289), (277, 1757, 289, 6), (276, 1754, 1757, 277), (275, 1751, 1754, 276), (1760, 1761, 1764, 1763), (1761, 1762, 1765, 1764), (1763, 1764, 1767, 1766), (1764, 1765, 1768, 1767), (45, 764, 1760, 272), (764, 765, 1761, 1760), (765, 766, 1762, 1761), (766, 107, 719, 1762), (1762, 719, 720, 1765), (1765, 720, 721, 1768), (1768, 721, 110, 763), (1767, 1768, 763, 762), (1766, 1767, 762, 761), (274, 1766, 761, 46), (273, 1763, 1766, 274), (272, 1760, 1763, 273), (1769, 1770, 1773, 1772), (1770, 1771, 1774, 1773), (1772, 1773, 1776, 1775), (1773, 1774, 1777, 1776), (44, 767, 1769, 269), (767, 768, 1770, 1769), (768, 769, 1771, 1770), (769, 104, 704, 1771), (1771, 704, 705, 1774), (1774, 705, 706, 1777), (1777, 706, 107, 766), (1776, 1777, 766, 765), (1775, 1776, 765, 764), (271, 1775, 764, 45), (270, 1772, 1775, 271), (269, 1769, 1772, 270), (1778, 1779, 1782, 1781), (1779, 1780, 1783, 1782), (1781, 1782, 1785, 1784), (1782, 1783, 1786, 1785), (113, 770, 1778, 776), (770, 771, 1779, 1778), (771, 772, 1780, 1779), (772, 114, 779, 1780), (1780, 779, 780, 1783), (1783, 780, 781, 1786), (1786, 781, 117, 787), (1785, 1786, 787, 786), (1784, 1785, 786, 785), (778, 1784, 785, 116), (777, 1781, 1784, 778), (776, 1778, 1781, 777), (1787, 1788, 1791, 1790), (1788, 1789, 1792, 1791), (1790, 1791, 1794, 1793), (1791, 1792, 1795, 1794), (114, 773, 1787, 779), (773, 774, 1788, 1787), (774, 775, 1789, 1788), (775, 115, 782, 1789), (1789, 782, 783, 1792), (1792, 783, 784, 1795), (1795, 784, 118, 790), (1794, 1795, 790, 789), (1793, 1794, 789, 788), (781, 1793, 788, 117), (780, 1790, 1793, 781), (779, 1787, 1790, 780), (1796, 1797, 1800, 1799), (1797, 1798, 1801, 1800), (1799, 1800, 1803, 1802), (1800, 1801, 1804, 1803), (116, 785, 1796, 791), (785, 786, 1797, 1796), (786, 787, 1798, 1797), (787, 117, 794, 1798), (1798, 794, 795, 1801), (1801, 795, 796, 1804), (1804, 796, 120, 802), (1803, 1804, 802, 801), (1802, 1803, 801, 800), (793, 1802, 800, 119), (792, 1799, 1802, 793), (791, 1796, 1799, 792), (1805, 1806, 1809, 1808), (1806, 1807, 1810, 1809), (1808, 1809, 1812, 1811), (1809, 1810, 1813, 1812), (117, 788, 1805, 794), (788, 789, 1806, 1805), (789, 790, 1807, 1806), (790, 118, 797, 1807), (1807, 797, 798, 1810), (1810, 798, 799, 1813), (1813, 799, 121, 805), (1812, 1813, 805, 804), (1811, 1812, 804, 803), (796, 1811, 803, 120), (795, 1808, 1811, 796), (794, 1805, 1808, 795), (1814, 1815, 1818, 1817), (1815, 1816, 1819, 1818), (1817, 1818, 1821, 1820), (1818, 1819, 1822, 1821), (5, 266, 1814, 301), (266, 267, 1815, 1814), (267, 268, 1816, 1815), (268, 44, 806, 1816), (1816, 806, 807, 1819), (1819, 807, 808, 1822), (1822, 808, 113, 841), (1821, 1822, 841, 840), (1820, 1821, 840, 839), (299, 1820, 839, 52), (300, 1817, 1820, 299), (301, 1814, 1817, 300), (1823, 1824, 1827, 1826), (1824, 1825, 1828, 1827), (1826, 1827, 1830, 1829), (1827, 1828, 1831, 1830), (44, 269, 1823, 806), (269, 270, 1824, 1823), (270, 271, 1825, 1824), (271, 45, 809, 1825), (1825, 809, 810, 1828), (1828, 810, 811, 1831), (1831, 811, 114, 772), (1830, 1831, 772, 771), (1829, 1830, 771, 770), (808, 1829, 770, 113), (807, 1826, 1829, 808), (806, 1823, 1826, 807), (1832, 1833, 1836, 1835), (1833, 1834, 1837, 1836), (1835, 1836, 1839, 1838), (1836, 1837, 1840, 1839), (45, 272, 1832, 809), (272, 273, 1833, 1832), (273, 274, 1834, 1833), (274, 46, 812, 1834), (1834, 812, 813, 1837), (1837, 813, 814, 1840), (1840, 814, 115, 775), (1839, 1840, 775, 774), (1838, 1839, 774, 773), (811, 1838, 773, 114), (810, 1835, 1838, 811), (809, 1832, 1835, 810), (1841, 1842, 1845, 1844), (1842, 1843, 1846, 1845), (1844, 1845, 1848, 1847), (1845, 1846, 1849, 1848), (46, 275, 1841, 812), (275, 276, 1842, 1841), (276, 277, 1843, 1842), (277, 6, 218, 1843), (1843, 218, 219, 1846), (1846, 219, 220, 1849), (1849, 220, 32, 815), (1848, 1849, 815, 816), (1847, 1848, 816, 817), (814, 1847, 817, 115), (813, 1844, 1847, 814), (812, 1841, 1844, 813), (1850, 1851, 1854, 1853), (1851, 1852, 1855, 1854), (1853, 1854, 1857, 1856), (1854, 1855, 1858, 1857), (115, 817, 1850, 782), (817, 816, 1851, 1850), (816, 815, 1852, 1851), (815, 32, 221, 1852), (1852, 221, 222, 1855), (1855, 222, 223, 1858), (1858, 223, 33, 818), (1857, 1858, 818, 819), (1856, 1857, 819, 820), (784, 1856, 820, 118), (783, 1853, 1856, 784), (782, 1850, 1853, 783), (1859, 1860, 1863, 1862), (1860, 1861, 1864, 1863), (1862, 1863, 1866, 1865), (1863, 1864, 1867, 1866), (118, 820, 1859, 797), (820, 819, 1860, 1859), (819, 818, 1861, 1860), (818, 33, 224, 1861), (1861, 224, 225, 1864), (1864, 225, 226, 1867), (1867, 226, 34, 821), (1866, 1867, 821, 822), (1865, 1866, 822, 823), (799, 1865, 823, 121), (798, 1862, 1865, 799), (797, 1859, 1862, 798), (1868, 1869, 1872, 1871), (1869, 1870, 1873, 1872), (1871, 1872, 1875, 1874), (1872, 1873, 1876, 1875), (121, 823, 1868, 826), (823, 822, 1869, 1868), (822, 821, 1870, 1869), (821, 34, 227, 1870), (1870, 227, 228, 1873), (1873, 228, 229, 1876), (1876, 229, 7, 241), (1875, 1876, 241, 240), (1874, 1875, 240, 239), (824, 1874, 239, 37), (825, 1871, 1874, 824), (826, 1868, 1871, 825), (1877, 1878, 1881, 1880), (1878, 1879, 1882, 1881), (1880, 1881, 1884, 1883), (1881, 1882, 1885, 1884), (120, 803, 1877, 829), (803, 804, 1878, 1877), (804, 805, 1879, 1878), (805, 121, 826, 1879), (1879, 826, 825, 1882), (1882, 825, 824, 1885), (1885, 824, 37, 238), (1884, 1885, 238, 237), (1883, 1884, 237, 236), (827, 1883, 236, 36), (828, 1880, 1883, 827), (829, 1877, 1880, 828), (1886, 1887, 1890, 1889), (1887, 1888, 1891, 1890), (1889, 1890, 1893, 1892), (1890, 1891, 1894, 1893), (119, 800, 1886, 832), (800, 801, 1887, 1886), (801, 802, 1888, 1887), (802, 120, 829, 1888), (1888, 829, 828, 1891), (1891, 828, 827, 1894), (1894, 827, 36, 235), (1893, 1894, 235, 234), (1892, 1893, 234, 233), (830, 1892, 233, 35), (831, 1889, 1892, 830), (832, 1886, 1889, 831), (1895, 1896, 1899, 1898), (1896, 1897, 1900, 1899), (1898, 1899, 1902, 1901), (1899, 1900, 1903, 1902), (50, 833, 1895, 292), (833, 834, 1896, 1895), (834, 835, 1897, 1896), (835, 119, 832, 1897), (1897, 832, 831, 1900), (1900, 831, 830, 1903), (1903, 830, 35, 232), (1902, 1903, 232, 231), (1901, 1902, 231, 230), (290, 1901, 230, 4), (291, 1898, 1901, 290), (292, 1895, 1898, 291), (1904, 1905, 1908, 1907), (1905, 1906, 1909, 1908), (1907, 1908, 1911, 1910), (1908, 1909, 1912, 1911), (51, 836, 1904, 295), (836, 837, 1905, 1904), (837, 838, 1906, 1905), (838, 116, 791, 1906), (1906, 791, 792, 1909), (1909, 792, 793, 1912), (1912, 793, 119, 835), (1911, 1912, 835, 834), (1910, 1911, 834, 833), (293, 1910, 833, 50), (294, 1907, 1910, 293), (295, 1904, 1907, 294), (1913, 1914, 1917, 1916), (1914, 1915, 1918, 1917), (1916, 1917, 1920, 1919), (1917, 1918, 1921, 1920), (52, 839, 1913, 298), (839, 840, 1914, 1913), (840, 841, 1915, 1914), (841, 113, 776, 1915), (1915, 776, 777, 1918), (1918, 777, 778, 1921), (1921, 778, 116, 838), (1920, 1921, 838, 837), (1919, 1920, 837, 836), (296, 1919, 836, 51), (297, 1916, 1919, 296), (298, 1913, 1916, 297)])
me_rock.polygons.foreach_set('use_smooth', [True] * 1920)
me_rock.use_remesh_fix_poles = True
me_rock.use_remesh_preserve_attributes = False
me_rock.use_mirror_vertex_groups = False
me_rock.update()

# ---- objects
ob_light = bpy.data.objects.new('Light', light_light)
ob_camera = bpy.data.objects.new('Camera', cam_camera)
ob_rock = bpy.data.objects.new('rock', me_rock)

# ---- transforms, parenting, visibility, modifiers, constraints
ob_light.location = (4.076, 1.005, 5.904)
ob_light.rotation_euler = (0.6503, 0.05522, 1.866)
ob_light.lock_rotations_4d = False
ob_light.empty_display_type = 'ARROWS'
ob_light.color = (0.0, 0.0, 0.0, 0.0)
ob_light.lineart.crease_threshold = 0.0
ob_camera.location = (7.359, -6.926, 4.958)
ob_camera.rotation_euler = (1.109, 0.0, 0.8149)
ob_camera.lock_rotations_4d = False
ob_camera.empty_display_type = 'ARROWS'
ob_camera.color = (0.0, 0.0, 0.0, 0.0)
ob_camera.display_type = 'WIRE'
ob_camera.lineart.crease_threshold = 0.0
ob_rock.location = (0.0, 0.0, 0.0)
ob_rock.lineart.crease_threshold = 0.0
_m = ob_rock.modifiers.new('Auto Smooth', 'NODES')
_m.node_group = ng_auto_smooth
_gi = [s.identifier for s in ng_auto_smooth.interface.items_tree if s.item_type == 'SOCKET' and s.in_out == 'INPUT']
_m[_gi[1]] = 0.5236  # Angle

# ---- collection membership
col_collection.objects.link(ob_light)
col_collection.objects.link(ob_camera)
col_collection.objects.link(ob_rock)

# ---- scene / render settings (as saved in the file)
scene.camera = ob_camera
scene.frame_start = 1; scene.frame_end = 250; scene.frame_set(1)
scene.render.engine = 'BLENDER_EEVEE_NEXT'
scene.cycles.use_denoising = False
scene.cycles.samples = 128
scene.cycles.sampling_pattern = 'TABULATED_SOBOL'
scene.cycles.use_adaptive_sampling = False
scene.cycles.use_light_tree = False
scene.view_settings.view_transform = 'Filmic'
bpy.context.view_layer.update()
